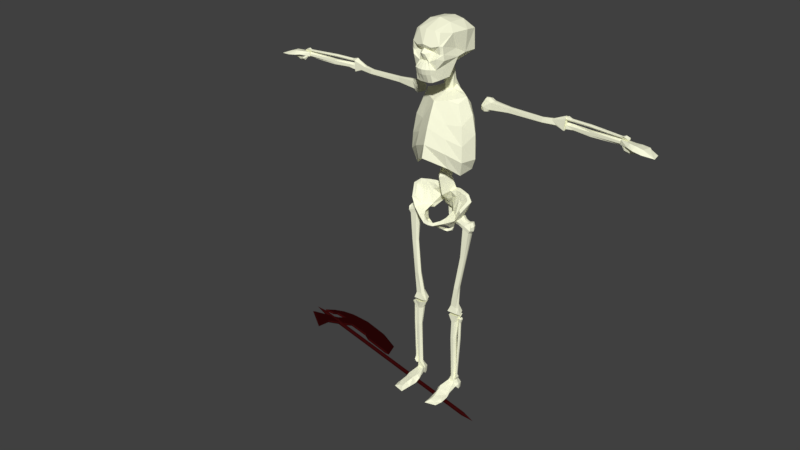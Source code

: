 # Source: skeleton.blend  (saved by Blender 2.79.0; exported with 4.5.12 LTS)
import bpy
from mathutils import Matrix  # noqa: F401  (used for matrix-valued properties, if any)

bpy.ops.wm.read_factory_settings(use_empty=True)
scene = bpy.context.scene
scene.name = 'Scene'

# ---- collections
col_collection_2 = bpy.data.collections.new('Collection 2'); scene.collection.children.link(col_collection_2)

# ---- materials (node trees are filled in below, after node groups)
mat_metal = bpy.data.materials.new('Metal')
mat_metal.alpha_threshold = 0.0
mat_metal.use_transparent_shadow = False
mat_metal.diffuse_color = (0.03968, 0.003207, 0.003207, 1.0)
mat_metal.roughness = 0.5
mat_metal.specular_intensity = 0.1903
mat_bone = bpy.data.materials.new('Bone')
mat_bone.alpha_threshold = 0.0
mat_bone.use_transparent_shadow = False
mat_bone.diffuse_color = (0.9937, 1.0, 0.753, 1.0)
mat_bone.roughness = 0.5
mat_bone.specular_intensity = 0.0

# ---- material node trees

# ---- world
world_world = bpy.data.worlds.new('World'); scene.world = world_world
world_world.color = (0.05088, 0.05088, 0.05088)
world_world.use_sun_shadow = False
world_world.sun_shadow_jitter_overblur = 0.0
world_world.cycles.sampling_method = 'MANUAL'

# ---- meshes
me_cylinder = bpy.data.meshes.new('Cylinder')
me_cylinder.from_pydata([(0.007071, 0.007071, -0.2567), (0.007071, 0.007071, 0.7116), (0.01, -6.636e-09, -0.2567), (0.01, -6.636e-09, 0.7116), (0.007071, -0.007071, -0.2567), (0.007071, -0.007071, 0.7116), (0.0, 0.01, -0.2567), (0.0, 0.01, 0.7116), (0.0, -0.01, -0.2567), (0.0, -0.01, 0.7116), (0.0, -6.699e-09, 0.7794), (0.0, -6.537e-09, -0.3244), (0.0, -0.0753, 0.4833), (0.005212, -0.0753, 0.4833), (0.005212, 0.1818, 0.5722), (0.005212, -0.07943, 0.7074), (0.005212, 0.08682, 0.7115), (0.005212, 0.07838, 0.6171), (0.005212, -0.09595, 0.6568), (0.005212, -0.04948, 0.4368), (0.005212, -0.04535, 0.3026), (0.005212, -0.0722, 0.5866), (0.005212, -0.1641, 0.379), (0.005212, -0.2147, 0.4957), (0.005212, -0.223, 0.6175), (0.005212, -0.03503, 0.6537), (0.005212, -0.1899, 0.6939), (0.005212, -0.08872, 0.7404), (0.005212, -0.03296, 0.7404), (0.005212, -0.05052, 0.7105), (0.005212, -0.03606, 0.5897), (0.005212, -0.1445, 0.728), (0.0, 0.1962, 0.5586), (0.0, -0.07943, 0.7074), (0.0, 0.08854, 0.722), (0.0, 0.07713, 0.6088), (0.0, -0.09595, 0.661), (0.0, -0.04948, 0.4368), (0.0, -0.04395, 0.2822), (0.0, -0.0722, 0.5802), (0.0, -0.1708, 0.3638), (0.0, -0.2249, 0.4885), (0.0, -0.2337, 0.6187), (0.0, -0.03503, 0.6663), (0.0, -0.1984, 0.7003), (0.0, -0.09029, 0.7499), (0.0, -0.02777, 0.7499), (0.0, -0.05052, 0.7105), (0.0, -0.03606, 0.5837), (0.0, -0.1499, 0.7367)], [], [(6, 7, 1, 0), (0, 1, 3, 2), (2, 3, 5, 4), (4, 5, 9, 8), (4, 8, 11), (2, 4, 11), (0, 2, 11), (6, 0, 11), (1, 7, 10), (9, 5, 10), (5, 3, 10), (3, 1, 10), (15, 29, 28, 27), (15, 27, 31), (18, 15, 31, 26), (22, 20, 19), (18, 26, 24, 21), (24, 23, 13, 21), (23, 22, 19, 13), (25, 18, 21, 30), (16, 17, 14), (25, 30, 17, 16), (33, 45, 46, 47), (33, 49, 45), (36, 44, 49, 33), (40, 37, 38), (36, 39, 42, 44), (42, 39, 12, 41), (41, 12, 37, 40), (43, 48, 39, 36), (34, 32, 35), (43, 34, 35, 48), (14, 17, 35, 32), (19, 20, 38, 37), (15, 18, 36, 33), (27, 28, 46, 45), (20, 22, 40, 38), (29, 15, 33, 47), (28, 29, 47, 46), (22, 23, 41, 40), (18, 25, 43, 36), (17, 30, 48, 35), (23, 24, 42, 41), (21, 13, 12, 39), (25, 16, 34, 43), (31, 27, 45, 49), (24, 26, 44, 42), (30, 21, 39, 48), (16, 14, 32, 34), (26, 31, 49, 44), (13, 19, 37, 12)])
me_cylinder.materials.append(mat_metal)
me_cylinder.use_remesh_preserve_volume = False
me_cylinder.use_remesh_preserve_attributes = False
me_cylinder.use_mirror_vertex_groups = False
me_cylinder.update()
me_cube_001 = bpy.data.meshes.new('Cube.001')
me_cube_001.from_pydata([(0.1168, 0.1225, 1.205), (0.1093, 0.1166, 1.315), (0.1319, 0.004008, 1.155), (0.129, 0.006606, 1.225), (0.08908, 0.03125, 1.398), (0.1145, 0.01967, 1.088), (0.0, -0.01927, 1.405), (0.0, -0.09442, 1.174), (0.07835, -0.01884, 1.122), (0.03367, 0.1782, 1.18), (0.0, 0.1998, 1.251), (0.04219, 0.1467, 1.241), (0.0, 0.1904, 1.37), (0.04241, 0.1358, 1.353), (0.07584, -0.03992, 1.194), (0.0, -0.08164, 1.231), (0.06885, -0.02958, 1.256), (0.0, -0.06137, 1.3), (0.06832, 0.09327, 1.426), (0.1017, 0.07016, 1.419), (0.1284, 0.08147, 1.103), (0.1031, 0.1284, 1.15), (0.1533, 0.06944, 1.157), (0.1496, 0.06966, 1.267), (0.0, 0.199, 1.188), (0.0, 0.1211, 1.17), (0.02085, 0.1325, 1.167), (0.0, 0.1289, 1.463), (0.02241, 0.07966, 1.435), (0.1186, 0.01587, 1.311), (0.0, 0.1605, 1.414), (0.0415, 0.1221, 1.405), (0.06103, -0.01433, 1.313), (0.0, -0.04204, 1.351), (0.09181, 0.1112, 1.381), (0.1305, 0.07412, 1.347), (0.04724, 0.01016, 1.408), (0.02082, 0.1081, 1.447), (0.0, 0.05841, 1.428), (0.0, 0.1124, 1.508), (0.02617, 0.07732, 1.49), (0.02316, 0.09366, 1.498), (0.0, 0.06022, 1.484), (0.0, 0.1105, 1.554), (0.01918, 0.069, 1.544), (0.01759, 0.09159, 1.546), (0.0, 0.04836, 1.545), (0.0, 0.1749, 1.692), (0.09121, 0.07396, 1.701), (0.08252, 0.135, 1.692), (0.0, 0.1107, 1.737), (0.0, -0.1049, 1.562), (0.03577, -0.09439, 1.563), (0.0, -0.09586, 1.664), (0.08772, 0.132, 1.605), (0.0, 0.01307, 1.749), (0.0767, 0.0185, 1.635), (0.0, 0.1644, 1.602), (0.0, -0.08115, 1.503), (0.0, -0.006204, 1.53), (0.0, -0.09917, 1.539), (0.01843, -0.1017, 1.562), (0.07413, -0.06278, 1.659), (0.0, 0.02432, 1.562), (0.0, -0.08537, 1.645), (0.06637, -0.03538, 1.576), (0.018, -0.09591, 1.539), (0.05682, -0.08053, 1.608), (0.0, -0.08204, 1.593), (0.02049, -0.08115, 1.503), (0.08727, 0.06973, 1.608), (0.06561, -0.06757, 1.624), (0.007283, -0.08203, 1.641), (0.03028, -0.06598, 1.63), (0.07904, -0.05765, 1.601), (0.0803, -0.006216, 1.703), (0.08677, 0.02182, 1.601), (0.06916, -0.008087, 1.521), (0.02273, -0.08472, 1.592), (0.03534, -0.08865, 1.54), (0.03488, -0.08664, 1.653), (0.01018, -0.08097, 1.595), (0.03912, -0.07971, 1.507), (0.0, -0.0729, 1.721), (0.04949, -0.07365, 1.559), (0.03829, -0.06847, 1.718), (0.0104, -0.09739, 1.625), (0.0, -0.1043, 1.63), (0.03805, 0.1658, 1.688), (0.03727, 0.1616, 1.603), (0.04827, 0.1039, 1.731), (0.05045, 0.01448, 1.737), (0.06539, -0.07387, 1.661), (0.07753, -0.06079, 1.626), (0.05235, -0.05363, 1.512), (0.05722, -0.0593, 1.711), (0.02997, 0.127, 1.108), (0.0, 0.1472, 1.095), (0.0, 0.08608, 1.129), (0.01693, 0.09579, 1.125), (0.02727, 0.07806, 1.044), (0.0, 0.09443, 1.04), (0.0, 0.02376, 1.049), (0.01949, 0.04663, 1.049), (0.1024, 0.05133, 0.9442), (0.0, 0.04737, 0.9544), (0.03127, 0.06613, 0.9763), (0.06458, 0.1085, 0.8992), (0.0, 0.1239, 0.9613), (0.0, 0.1032, 0.8983), (0.03159, 0.1053, 0.9045), (0.02739, 0.1445, 0.8304), (0.0, 0.1511, 0.8295), (0.0, 0.1267, 0.8328), (0.02353, 0.1306, 0.8333), (0.0, 0.1094, 0.7968), (0.03059, 0.1365, 0.864), (0.04176, 0.1095, 0.9468), (0.0, 0.1558, 0.9119), (0.0, 0.1147, 0.8758), (0.03781, 0.1606, 0.8733), (0.0, 0.1316, 0.8594), (0.0, 0.1713, 0.8786), (0.05259, 0.06275, 0.8757), (0.1364, 0.04665, 0.9686), (0.08238, 0.06217, 0.8673), (0.06295, 0.09028, 0.9913), (0.05792, 0.06937, 0.9853), (0.07898, 0.115, 0.9409), (0.08983, 0.09474, 0.8876), (0.0, 0.1114, 0.9978), (0.03953, 0.09555, 0.9856), (0.08168, 0.05495, 0.8724), (0.05554, 0.004777, 0.8776), (0.1086, -0.003198, 0.883), (0.09356, 0.01749, 0.8625), (0.0, -0.02715, 0.8375), (0.0, -0.03937, 0.8577), (0.05585, 0.05539, 0.8926), (0.08345, 0.05901, 0.9532), (0.0, -0.05026, 0.8475), (0.119, 0.01347, 0.929), (0.1106, 0.1004, 0.9461), (0.02026, -0.03644, 0.8583), (0.02311, -0.02107, 0.8405), (0.08918, 0.06366, 0.9875), (0.02418, -0.04746, 0.8487), (0.1315, 0.00565, 0.9223), (0.09129, 0.07881, 0.9924), (0.06228, 0.06763, 0.9589), (0.1553, 0.0494, 0.9684), (0.1006, 0.03115, 0.8924), (0.03543, 0.1188, 0.8831), (0.04457, 0.1447, 0.902), (0.1251, 0.07154, 0.9182), (0.1292, 0.06359, 0.9904), (0.1215, 0.05566, 0.9834), (0.0904, 0.02656, 0.8911), (0.0, -0.01232, 0.8325), (0.01698, -0.01447, 0.8387), (0.03501, 0.01588, 0.8088), (0.05245, 0.02307, 0.8057), (0.051, 0.03367, 0.8009), (0.03535, 0.02799, 0.804), (0.07116, 0.04628, 0.8281), (0.04809, 0.02783, 0.8152), (0.07532, 0.03794, 0.8298), (0.06962, -0.005956, 0.8507), (0.04388, -0.0176, 0.8678), (0.06633, -0.02602, 0.864), (0.06126, 0.000897, 0.8534), (0.06674, 0.03041, 0.8124), (0.06681, 0.04067, 0.8075), (0.02855, 0.08385, 0.9353), (0.0, 0.07942, 0.927), (0.04471, 0.03999, 0.8099), (0.08238, 0.03115, 0.8673), (0.06554, 0.0321, 0.8232), (0.05975, 0.04265, 0.8199), (0.11, 0.03402, 0.8731), (0.1006, 0.06217, 0.8924), (0.1071, 0.03115, 0.8493), (0.1254, 0.03115, 0.8744), (0.1071, 0.06217, 0.8493), (0.1254, 0.06217, 0.8744), (0.115, 0.02771, 0.8861), (0.09272, 0.02771, 0.8555), (0.119, 0.02766, 0.8598), (0.1302, 0.04666, 0.8751), (0.1079, 0.04666, 0.8444), (0.119, 0.06566, 0.8598), (0.0887, 0.02766, 0.8819), (0.115, 0.06561, 0.8861), (0.09272, 0.06561, 0.8555), (0.0887, 0.06566, 0.8819), (0.09988, 0.04666, 0.8972), (0.07751, 0.04666, 0.8665), (0.1196, 0.04666, 0.8925), (0.0881, 0.04666, 0.8492), (0.1039, 0.07344, 0.8708), (0.08233, 0.04666, 0.8865), (0.1039, 0.01988, 0.8708), (0.1664, 0.0283, 0.8398), (0.1392, 0.02815, 0.8521), (0.1278, 0.02917, 0.8403), (0.1466, 0.04807, 0.8686), (0.1423, 0.03238, 0.8676), (0.121, 0.04619, 0.834), (0.1269, 0.06351, 0.8388), (0.1383, 0.06611, 0.8505), (0.1416, 0.06337, 0.8662), (0.1579, 0.02933, 0.8266), (0.1737, 0.04822, 0.8563), (0.1695, 0.03253, 0.8552), (0.1594, 0.04633, 0.8208), (0.157, 0.06367, 0.8252), (0.1654, 0.06625, 0.8382), (0.1687, 0.06352, 0.8539), (0.1731, 0.04731, 0.8357), (0.1621, 0.05726, 0.8694), (0.1578, 0.04157, 0.8683), (0.1571, 0.07256, 0.867), (0.08392, 0.01726, 0.4473), (0.07611, 0.02902, 0.4554), (0.08393, 0.03999, 0.4602), (0.1105, 0.01739, 0.4431), (0.1172, 0.0305, 0.4364), (0.1105, 0.04012, 0.456), (0.1457, 0.03531, 0.6965), (0.1219, 0.02794, 0.5423), (0.1192, 0.03721, 0.5478), (0.1434, 0.04625, 0.6987), (0.1229, 0.02448, 0.702), (0.1005, 0.01488, 0.5442), (0.1206, 0.01694, 0.542), (0.1437, 0.02458, 0.6997), (0.09908, 0.03516, 0.55), (0.1227, 0.04615, 0.7009), (0.116, 0.03521, 0.6987), (0.09303, 0.02589, 0.543), (0.07033, 0.01146, 0.4156), (0.06686, 0.03337, 0.4048), (0.07034, 0.05572, 0.4155), (0.1192, 0.01167, 0.4156), (0.1247, 0.03358, 0.4026), (0.1192, 0.05593, 0.4155), (0.08333, 0.004857, 0.4054), (0.07025, 0.0366, 0.3956), (0.07681, 0.0587, 0.3989), (0.1155, 0.01117, 0.4045), (0.1247, 0.03681, 0.3956), (0.1192, 0.05891, 0.399), (0.09261, 0.01267, 0.3675), (0.08337, 0.03344, 0.3635), (0.08375, 0.04489, 0.3664), (0.1071, 0.01271, 0.3665), (0.117, 0.03359, 0.3723), (0.1128, 0.04504, 0.3735), (0.07473, 0.02474, 0.04027), (0.07586, 0.04274, 0.02988), (0.08208, 0.06567, 0.0306), (0.1041, 0.02488, 0.03685), (0.1207, 0.04291, 0.02434), (0.1163, 0.06584, 0.02505), (0.1126, 0.0233, 0.2802), (0.1104, 0.03303, 0.07034), (0.1084, 0.04256, 0.06846), (0.1098, 0.03478, 0.2802), (0.08326, 0.02319, 0.2802), (0.08139, 0.03241, 0.07152), (0.0918, 0.02324, 0.0732), (0.09075, 0.01195, 0.2802), (0.1022, 0.02361, 0.07251), (0.1054, 0.01202, 0.2802), (0.08884, 0.0417, 0.07013), (0.088, 0.03468, 0.2802), (0.07586, 0.04274, 0.0004613), (0.08208, 0.0611, 0.0004613), (0.07108, 0.02474, 0.01956), (0.1163, 0.06127, 0.0004613), (0.1207, 0.04291, 0.0004613), (0.1163, 0.02491, 0.01956), (0.08262, -0.1181, 0.01138), (0.1061, -0.1168, 0.006375), (0.0676, -0.1415, 0.0004613), (0.1196, -0.1277, 0.0004613), (0.05947, -0.04878, 0.0004613), (0.07485, -0.05037, 0.02631), (0.1163, -0.04858, 0.01346), (0.1227, -0.04854, 0.0004613), (0.06821, -0.02776, 0.0326), (0.1163, -0.02577, 0.02152), (0.1207, -0.02575, 0.01436), (0.05533, -0.02596, 0.01705), (0.06318, -0.09064, 0.0004613), (0.08208, -0.08604, 0.01655), (0.1163, -0.08587, 0.0106), (0.1264, -0.09037, 0.0004613), (0.1363, 0.02374, 0.387), (0.1275, 0.02157, 0.3906), (0.1205, 0.02756, 0.3859), (0.136, 0.03894, 0.3855), (0.1288, 0.04196, 0.392), (0.1217, 0.03844, 0.3867), (0.1317, 0.02934, 0.3651), (0.1258, 0.02716, 0.3657), (0.1205, 0.02882, 0.3678), (0.1316, 0.03405, 0.3646), (0.128, 0.03736, 0.3676), (0.1211, 0.03197, 0.3681), (0.1193, 0.02555, 0.08619), (0.115, 0.02623, 0.0813), (0.1099, 0.0282, 0.08168), (0.1199, 0.03231, 0.08456), (0.116, 0.03655, 0.07866), (0.1106, 0.03607, 0.07904), (0.1253, 0.03789, 0.2779), (0.1164, 0.03637, 0.09094), (0.1117, 0.03593, 0.09087), (0.1201, 0.03716, 0.2779), (0.124, 0.02484, 0.2779), (0.1156, 0.02625, 0.09297), (0.1195, 0.02678, 0.09663), (0.1294, 0.02767, 0.2778), (0.12, 0.03251, 0.09538), (0.13, 0.0342, 0.2778), (0.1111, 0.02848, 0.09299), (0.1191, 0.02747, 0.2779), (0.1145, 0.02321, 0.05774), (0.1077, 0.02629, 0.0578), (0.1215, 0.02069, 0.07271), (0.109, 0.03935, 0.05779), (0.1161, 0.04033, 0.05772), (0.1232, 0.03795, 0.07269), (0.1879, 0.09545, 1.37), (0.1588, 0.09333, 1.374), (0.1856, 0.1274, 1.37), (0.1564, 0.1253, 1.373), (0.1747, 0.09087, 1.369), (0.1555, 0.1092, 1.372), (0.1914, 0.1118, 1.369), (0.1718, 0.13, 1.369), (0.1732, 0.1105, 1.369), (0.1908, 0.09271, 1.419), (0.1703, 0.08357, 1.392), (0.1937, 0.09383, 1.38), (0.161, 0.08892, 1.394), (0.1995, 0.1119, 1.373), (0.1928, 0.1293, 1.379), (0.1663, 0.1378, 1.392), (0.205, 0.09482, 1.412), (0.1717, 0.112, 1.425), (0.1744, 0.0959, 1.421), (0.2096, 0.1128, 1.414), (0.204, 0.1303, 1.411), (0.1879, 0.1318, 1.419), (0.1735, 0.128, 1.42), (0.1859, 0.1124, 1.426), (0.1577, 0.1104, 1.395), (0.1587, 0.1317, 1.393), (0.5065, 0.1078, 1.389), (0.5102, 0.1168, 1.383), (0.5058, 0.1241, 1.388), (0.4873, 0.1076, 1.407), (0.4871, 0.1151, 1.41), (0.489, 0.1244, 1.409), (0.2899, 0.1115, 1.408), (0.4448, 0.1107, 1.407), (0.4396, 0.1185, 1.404), (0.287, 0.1218, 1.406), (0.2841, 0.1007, 1.387), (0.4457, 0.09916, 1.388), (0.4459, 0.101, 1.406), (0.2875, 0.101, 1.407), (0.4393, 0.1167, 1.386), (0.2836, 0.1214, 1.387), (0.2873, 0.1112, 1.382), (0.4465, 0.109, 1.381), (0.5428, 0.1063, 1.375), (0.5443, 0.1238, 1.374), (0.5407, 0.135, 1.375), (0.5468, 0.1068, 1.424), (0.5425, 0.1239, 1.433), (0.5447, 0.1355, 1.424), (0.5482, 0.1099, 1.383), (0.5483, 0.1268, 1.376), (0.557, 0.1378, 1.38), (0.5487, 0.1132, 1.399), (0.5496, 0.1268, 1.406), (0.5561, 0.138, 1.401), (0.5835, 0.1111, 1.387), (0.5885, 0.1208, 1.38), (0.5868, 0.1317, 1.38), (0.5839, 0.1111, 1.399), (0.5792, 0.1219, 1.407), (0.5793, 0.1326, 1.403), (0.803, 0.0888, 1.413), (0.8053, 0.1122, 1.41), (0.6636, 0.1041, 1.407), (0.8047, 0.09962, 1.411), (0.8073, 0.1082, 1.41), (0.665, 0.1178, 1.405), (0.6645, 0.1039, 1.383), (0.8045, 0.09905, 1.388), (0.8018, 0.09076, 1.396), (0.6642, 0.1034, 1.389), (0.8021, 0.09107, 1.405), (0.6637, 0.1035, 1.401), (0.8064, 0.1075, 1.394), (0.6657, 0.1176, 1.387), (0.8036, 0.08582, 1.394), (0.8058, 0.1109, 1.394), (0.9367, 0.08227, 1.392), (0.9375, 0.1011, 1.387), (0.9576, 0.06817, 1.383), (0.9488, 0.1108, 1.382), (0.8701, 0.05493, 1.396), (0.8714, 0.07027, 1.413), (0.8756, 0.1258, 1.401), (0.8768, 0.1278, 1.397), (0.8481, 0.07319, 1.415), (0.8533, 0.1174, 1.404), (0.8539, 0.1209, 1.398), (0.8461, 0.06302, 1.4), (0.9085, 0.05421, 1.39), (0.9053, 0.07282, 1.405), (0.9099, 0.1202, 1.4), (0.915, 0.1247, 1.39), (0.5446, 0.1183, 1.43), (0.541, 0.1164, 1.421), (0.5467, 0.1221, 1.414), (0.5476, 0.1338, 1.43), (0.5416, 0.1375, 1.422), (0.547, 0.1334, 1.415), (0.5678, 0.1219, 1.426), (0.5672, 0.1197, 1.42), (0.5655, 0.1216, 1.415), (0.5688, 0.1267, 1.426), (0.5662, 0.1304, 1.422), (0.5655, 0.1249, 1.415), (0.8011, 0.09549, 1.423), (0.8063, 0.09568, 1.419), (0.8064, 0.09772, 1.414), (0.8034, 0.1023, 1.424), (0.81, 0.106, 1.42), (0.8098, 0.1056, 1.415), (0.6586, 0.122, 1.424), (0.7974, 0.1071, 1.42), (0.7976, 0.1066, 1.416), (0.6587, 0.1213, 1.418), (0.6574, 0.1086, 1.422), (0.7943, 0.09686, 1.419), (0.7904, 0.09779, 1.423), (0.6575, 0.1115, 1.428), (0.7923, 0.1036, 1.424), (0.6581, 0.1182, 1.428), (0.7947, 0.09913, 1.415), (0.6578, 0.1113, 1.417), (0.8303, 0.09024, 1.42), (0.8308, 0.09339, 1.413), (0.8143, 0.08916, 1.426), (0.8321, 0.1068, 1.414), (0.8319, 0.1079, 1.422), (0.816, 0.1069, 1.428), (0.8102, 0.08654, 1.393), (0.8111, 0.08385, 1.394), (0.8147, 0.08644, 1.399), (0.8148, 0.08364, 1.399), (0.8712, 0.08388, 1.376), (0.8723, 0.07855, 1.38), (0.8874, 0.08814, 1.381), (0.8804, 0.07603, 1.383), (0.8288, 0.08384, 1.388), (0.8258, 0.08151, 1.374), (0.8285, 0.07059, 1.383), (0.8305, 0.06944, 1.39), (0.8537, 0.08538, 1.384), (0.8482, 0.08148, 1.37), (0.8505, 0.07263, 1.377), (0.8549, 0.07133, 1.384)], [], [(9, 11, 0, 21), (22, 23, 3, 2), (20, 22, 2, 5), (35, 19, 4, 29), (31, 37, 18, 34), (26, 20, 5, 8), (11, 13, 1, 0), (2, 3, 16, 14), (14, 16, 17, 15), (5, 2, 14, 8), (8, 14, 15, 7), (10, 12, 13, 11), (25, 26, 8, 7), (40, 41, 45, 44), (19, 28, 36, 4), (29, 4, 36, 32), (27, 37, 31, 30), (24, 10, 11, 9), (18, 37, 28, 19), (24, 9, 96, 97), (9, 21, 20, 26), (34, 18, 19, 35), (21, 0, 22, 20), (0, 1, 23, 22), (1, 34, 35, 23), (16, 32, 33, 17), (3, 29, 32, 16), (12, 30, 31, 13), (13, 31, 34, 1), (23, 35, 29, 3), (38, 28, 40, 42), (37, 27, 39, 41), (28, 37, 41, 40), (36, 28, 38, 6), (32, 36, 6, 33), (89, 57, 47, 88), (42, 40, 44, 46), (41, 39, 43, 45), (90, 88, 47, 50), (70, 54, 49, 48), (81, 61, 52, 78), (85, 83, 53, 80), (64, 72, 80, 53), (90, 50, 55, 91), (70, 48, 75, 56), (80, 72, 73), (56, 75, 62, 93), (65, 84, 94, 77), (77, 94, 82, 59), (66, 60, 58, 69), (61, 51, 60, 66), (54, 45, 89), (52, 61, 66, 79), (92, 80, 73), (67, 74, 93, 71), (73, 72, 86, 78), (44, 70, 76), (79, 66, 69, 82), (76, 56, 93, 74), (45, 43, 57, 89), (44, 45, 54, 70), (87, 86, 72, 64), (59, 82, 69, 58), (71, 73, 78, 67), (68, 51, 61, 81), (84, 52, 79), (63, 76, 77, 59), (84, 67, 78, 52), (74, 67, 84), (74, 84, 65), (81, 86, 87, 68), (78, 86, 81), (85, 80, 92, 95), (54, 89, 88, 49), (48, 90, 91, 75), (49, 88, 90), (85, 91, 55, 83), (71, 93, 62, 92), (92, 62, 75, 95), (46, 44, 76, 63), (95, 75, 91, 85), (48, 49, 90), (71, 92, 73), (76, 74, 65), (76, 65, 77), (70, 56, 76), (94, 84, 79, 82), (97, 96, 100, 101), (26, 25, 98, 99), (9, 26, 99, 96), (101, 100, 131, 130), (96, 99, 103, 100), (99, 98, 102, 103), (130, 131, 117, 108), (100, 103, 106, 131), (103, 102, 105, 106), (122, 120, 111, 112), (173, 174, 109, 110), (111, 114, 115), (120, 116, 114, 111), (116, 121, 113, 114), (114, 113, 115), (112, 111, 115), (110, 109, 119, 152), (108, 117, 153, 118), (152, 119, 121, 116), (153, 152, 116, 120), (118, 153, 120, 122), (142, 128, 126, 148), (129, 107, 128, 142), (138, 173, 110, 123), (107, 117, 128), (169, 146, 144, 167), (155, 148, 145, 156), (159, 158, 137, 143), (129, 142, 154), (169, 134, 133, 168), (146, 140, 136, 144), (123, 107, 129, 132), (140, 146, 143, 137), (149, 139, 145, 127), (161, 160, 163, 162), (110, 117, 107, 123), (148, 126, 127, 145), (117, 131, 126, 128), (124, 104, 157), (142, 148, 155, 150), (141, 147, 150, 124), (139, 149, 138), (147, 141, 157, 134), (171, 161, 162, 172), (106, 105, 174, 173), (104, 156, 145, 139), (131, 106, 127, 126), (138, 149, 173), (110, 152, 153, 117), (183, 190, 209, 208), (201, 185, 151, 191), (154, 142, 150), (179, 154, 150, 147), (104, 124, 156), (139, 138, 157, 104), (135, 179, 147, 134), (150, 155, 156, 124), (165, 160, 161), (168, 170, 159, 143), (178, 164, 172), (177, 165, 161, 171), (163, 175, 162), (163, 160, 136, 158), (158, 159, 175, 163), (175, 165, 177, 178), (170, 132, 164, 178), (144, 136, 160, 165), (159, 144, 165, 175), (135, 167, 177, 166), (166, 177, 171), (175, 178, 172, 162), (133, 132, 170, 168), (166, 171, 172, 164), (146, 169, 168, 143), (134, 169, 167, 135), (178, 177, 167, 170), (170, 167, 144, 159), (132, 179, 135), (164, 132, 135, 166), (132, 133, 138, 123), (133, 134, 157, 138), (106, 173, 149, 127), (200, 195, 180, 194), (141, 124, 157), (129, 154, 179, 132), (199, 192, 184, 190), (198, 189, 181, 186), (197, 195, 151, 185), (188, 197, 185, 182), (184, 192, 197, 188), (192, 180, 195, 197), (196, 198, 186, 176), (125, 193, 198, 196), (193, 183, 189, 198), (193, 199, 190, 183), (125, 194, 199, 193), (194, 180, 192, 199), (196, 200, 194, 125), (176, 191, 200, 196), (191, 151, 195, 200), (186, 201, 191, 176), (181, 187, 201, 186), (187, 182, 185, 201), (182, 187, 203, 206), (181, 189, 207, 204), (189, 183, 208, 207), (219, 220, 213, 212), (208, 209, 216, 215), (221, 219, 212, 217), (209, 221, 217, 216), (187, 181, 204, 203), (190, 184, 210, 209), (188, 182, 206, 205), (184, 188, 205, 210), (218, 212, 213, 202), (214, 218, 202, 211), (215, 216, 218, 214), (216, 217, 212, 218), (234, 233, 222, 225), (220, 203, 202, 213), (230, 229, 226, 227), (203, 204, 211, 202), (206, 220, 219, 205), (203, 220, 206), (205, 219, 221, 210), (209, 210, 221), (222, 223, 241, 240), (227, 226, 244, 245), (236, 230, 227, 224), (233, 239, 223, 222), (239, 236, 224, 223), (229, 234, 225, 226), (214, 211, 235, 228), (228, 235, 234, 229), (207, 208, 237, 238), (238, 237, 236, 239), (204, 207, 238, 232), (232, 238, 239, 233), (208, 215, 231, 237), (237, 231, 230, 236), (215, 214, 228, 231), (231, 228, 229, 230), (211, 204, 232, 235), (235, 232, 233, 234), (240, 241, 244, 243), (241, 242, 245, 244), (225, 222, 240, 243), (226, 225, 243, 244), (224, 227, 245, 242), (223, 224, 242, 241), (246, 249, 250, 247), (247, 250, 251, 248), (270, 269, 259, 258), (266, 265, 262, 263), (249, 246, 252, 255), (250, 249, 255, 256), (248, 251, 257, 254), (247, 248, 254, 253), (251, 250, 256, 257), (246, 247, 253, 252), (295, 294, 284, 282), (258, 259, 276, 278), (272, 270, 258, 261), (265, 272, 261, 262), (274, 266, 263, 260), (269, 274, 260, 259), (253, 254, 275, 268), (268, 275, 274, 269), (254, 257, 267, 275), (275, 267, 266, 274), (256, 255, 273, 264), (264, 273, 272, 265), (255, 252, 271, 273), (273, 271, 270, 272), (257, 256, 264, 267), (267, 264, 265, 266), (252, 253, 268, 271), (271, 268, 269, 270), (278, 276, 280, 281), (276, 277, 279, 280), (262, 261, 281, 280), (260, 263, 279, 277), (259, 260, 277, 276), (263, 262, 280, 279), (283, 282, 284, 285), (296, 295, 282, 283), (297, 296, 283, 285), (294, 297, 285, 284), (293, 292, 289, 286), (292, 291, 288, 289), (291, 290, 287, 288), (290, 293, 286, 287), (258, 278, 293, 290), (261, 258, 290, 291), (281, 261, 291, 292), (278, 281, 292, 293), (286, 289, 297, 294), (289, 288, 296, 297), (288, 287, 295, 296), (287, 286, 294, 295), (298, 301, 302, 299), (299, 302, 303, 300), (322, 321, 311, 310), (318, 317, 314, 315), (301, 298, 304, 307), (302, 301, 307, 308), (300, 303, 309, 306), (299, 300, 306, 305), (303, 302, 308, 309), (298, 299, 305, 304), (310, 311, 328, 330), (324, 322, 310, 313), (317, 324, 313, 314), (326, 318, 315, 312), (321, 326, 312, 311), (305, 306, 327, 320), (320, 327, 326, 321), (306, 309, 319, 327), (327, 319, 318, 326), (308, 307, 325, 316), (316, 325, 324, 317), (307, 304, 323, 325), (325, 323, 322, 324), (309, 308, 316, 319), (319, 316, 317, 318), (304, 305, 320, 323), (323, 320, 321, 322), (330, 328, 332, 333), (328, 329, 331, 332), (314, 313, 333, 332), (312, 315, 331, 329), (311, 312, 329, 328), (315, 314, 332, 331), (310, 330, 333, 313), (336, 341, 349, 348), (334, 338, 342, 340), (338, 335, 339, 342), (342, 339, 337, 341), (340, 342, 341, 336), (335, 338, 344, 346), (334, 340, 347, 345), (340, 336, 348, 347), (358, 346, 352, 351), (348, 349, 355, 354), (359, 358, 351, 356), (349, 359, 356, 355), (338, 334, 345, 344), (341, 337, 359, 349), (339, 335, 346, 358), (337, 339, 358, 359), (357, 351, 352, 343), (353, 357, 343, 350), (354, 355, 357, 353), (355, 356, 351, 357), (372, 371, 360, 363), (346, 344, 343, 352), (368, 367, 364, 365), (344, 345, 350, 343), (360, 361, 379, 378), (365, 364, 382, 383), (374, 368, 365, 362), (371, 377, 361, 360), (377, 374, 362, 361), (367, 372, 363, 364), (353, 350, 373, 366), (366, 373, 372, 367), (347, 348, 375, 376), (376, 375, 374, 377), (345, 347, 376, 370), (370, 376, 377, 371), (348, 354, 369, 375), (375, 369, 368, 374), (354, 353, 366, 369), (369, 366, 367, 368), (350, 345, 370, 373), (373, 370, 371, 372), (378, 379, 382, 381), (379, 380, 383, 382), (363, 360, 378, 381), (364, 363, 381, 382), (362, 365, 383, 380), (361, 362, 380, 379), (384, 387, 388, 385), (385, 388, 389, 386), (387, 384, 390, 393), (388, 387, 393, 394), (386, 389, 395, 392), (385, 386, 392, 391), (389, 388, 394, 395), (384, 385, 391, 390), (425, 424, 414, 412), (391, 392, 409, 402), (402, 409, 408, 403), (392, 395, 401, 409), (409, 401, 400, 408), (394, 393, 407, 398), (398, 407, 406, 399), (393, 390, 405, 407), (407, 405, 404, 406), (395, 394, 398, 401), (401, 398, 399, 400), (390, 391, 402, 405), (405, 402, 403, 404), (413, 412, 414, 415), (426, 425, 412, 413), (427, 426, 413, 415), (424, 427, 415, 414), (423, 422, 419, 416), (422, 421, 418, 419), (421, 420, 417, 418), (420, 423, 416, 417), (396, 410, 423, 420), (397, 396, 420, 421), (411, 397, 421, 422), (410, 411, 422, 423), (416, 419, 427, 424), (419, 418, 426, 427), (418, 417, 425, 426), (417, 416, 424, 425), (428, 431, 432, 429), (429, 432, 433, 430), (452, 451, 441, 440), (448, 447, 444, 445), (431, 428, 434, 437), (432, 431, 437, 438), (430, 433, 439, 436), (429, 430, 436, 435), (433, 432, 438, 439), (428, 429, 435, 434), (440, 441, 458, 460), (454, 452, 440, 443), (447, 454, 443, 444), (456, 448, 445, 442), (451, 456, 442, 441), (435, 436, 457, 450), (450, 457, 456, 451), (436, 439, 449, 457), (457, 449, 448, 456), (438, 437, 455, 446), (446, 455, 454, 447), (437, 434, 453, 455), (455, 453, 452, 454), (439, 438, 446, 449), (449, 446, 447, 448), (434, 435, 450, 453), (453, 450, 451, 452), (460, 458, 462, 463), (458, 459, 461, 462), (444, 443, 463, 462), (442, 445, 461, 459), (441, 442, 459, 458), (445, 444, 462, 461), (440, 460, 463, 443), (403, 399, 406, 404), (408, 400, 399, 403), (396, 397, 411, 410), (477, 476, 470, 468), (469, 468, 470, 471), (478, 477, 468, 469), (479, 478, 469, 471), (476, 479, 471, 470), (464, 466, 472, 473), (465, 464, 473, 474), (467, 465, 474, 475), (466, 467, 475, 472), (472, 475, 479, 476), (475, 474, 478, 479), (474, 473, 477, 478), (473, 472, 476, 477), (464, 465, 467, 466)])
_ca = me_cube_001.color_attributes.new('Col', 'BYTE_COLOR', 'CORNER')
_ca.data.foreach_set('color', [1.0, 1.0, 1.0, 1.0, 1.0, 1.0, 1.0, 1.0, 1.0, 1.0, 1.0, 1.0, 1.0, 1.0, 1.0, 1.0, 1.0, 1.0, 1.0, 1.0, 1.0, 1.0, 1.0, 1.0, 1.0, 1.0, 1.0, 1.0, 1.0, 1.0, 1.0, 1.0, 1.0, 1.0, 1.0, 1.0, 1.0, 1.0, 1.0, 1.0, 1.0, 1.0, 1.0, 1.0, 1.0, 1.0, 1.0, 1.0, 1.0, 1.0, 1.0, 1.0, 1.0, 1.0, 1.0, 1.0, 1.0, 1.0, 1.0, 1.0, 1.0, 1.0, 1.0, 1.0, 1.0, 1.0, 1.0, 1.0, 1.0, 1.0, 1.0, 1.0, 1.0, 1.0, 1.0, 1.0, 1.0, 1.0, 1.0, 1.0, 1.0, 1.0, 1.0, 1.0, 1.0, 1.0, 1.0, 1.0, 1.0, 1.0, 1.0, 1.0, 1.0, 1.0, 1.0, 1.0, 1.0, 1.0, 1.0, 1.0, 1.0, 1.0, 1.0, 1.0, 1.0, 1.0, 1.0, 1.0, 1.0, 1.0, 1.0, 1.0, 1.0, 1.0, 1.0, 1.0, 1.0, 1.0, 1.0, 1.0, 1.0, 1.0, 1.0, 1.0, 1.0, 1.0, 1.0, 1.0, 1.0, 1.0, 1.0, 1.0, 1.0, 1.0, 1.0, 1.0, 1.0, 1.0, 1.0, 1.0, 1.0, 1.0, 1.0, 1.0, 1.0, 1.0, 1.0, 1.0, 1.0, 1.0, 1.0, 1.0, 1.0, 1.0, 1.0, 1.0, 1.0, 1.0, 1.0, 1.0, 1.0, 1.0, 1.0, 1.0, 1.0, 1.0, 1.0, 1.0, 1.0, 1.0, 1.0, 1.0, 1.0, 1.0, 1.0, 1.0, 1.0, 1.0, 1.0, 1.0, 1.0, 1.0, 1.0, 1.0, 1.0, 1.0, 1.0, 1.0, 1.0, 1.0, 1.0, 1.0, 1.0, 1.0, 1.0, 1.0, 1.0, 1.0, 1.0, 1.0, 1.0, 1.0, 1.0, 1.0, 1.0, 1.0, 1.0, 1.0, 1.0, 1.0, 1.0, 1.0, 1.0, 1.0, 1.0, 1.0, 1.0, 1.0, 1.0, 1.0, 1.0, 1.0, 1.0, 1.0, 1.0, 1.0, 1.0, 1.0, 1.0, 1.0, 1.0, 1.0, 1.0, 1.0, 1.0, 1.0, 1.0, 1.0, 1.0, 1.0, 1.0, 1.0, 1.0, 1.0, 1.0, 1.0, 1.0, 1.0, 1.0, 1.0, 1.0, 1.0, 1.0, 1.0, 1.0, 1.0, 1.0, 1.0, 1.0, 1.0, 1.0, 1.0, 1.0, 1.0, 1.0, 1.0, 1.0, 1.0, 1.0, 1.0, 1.0, 1.0, 1.0, 1.0, 1.0, 1.0, 1.0, 1.0, 1.0, 1.0, 1.0, 1.0, 1.0, 1.0, 1.0, 1.0, 1.0, 1.0, 1.0, 1.0, 1.0, 1.0, 1.0, 1.0, 1.0, 1.0, 1.0, 1.0, 1.0, 1.0, 1.0, 1.0, 1.0, 1.0, 1.0, 1.0, 1.0, 1.0, 1.0, 1.0, 1.0, 1.0, 1.0, 1.0, 1.0, 1.0, 1.0, 1.0, 1.0, 1.0, 1.0, 1.0, 1.0, 1.0, 1.0, 1.0, 1.0, 1.0, 1.0, 1.0, 1.0, 1.0, 1.0, 1.0, 1.0, 1.0, 1.0, 1.0, 1.0, 1.0, 1.0, 1.0, 1.0, 1.0, 1.0, 1.0, 1.0, 1.0, 1.0, 1.0, 1.0, 1.0, 1.0, 1.0, 1.0, 1.0, 1.0, 1.0, 1.0, 1.0, 1.0, 1.0, 1.0, 1.0, 1.0, 1.0, 1.0, 1.0, 1.0, 1.0, 1.0, 1.0, 1.0, 1.0, 1.0, 1.0, 1.0, 1.0, 1.0, 1.0, 1.0, 1.0, 1.0, 1.0, 1.0, 1.0, 1.0, 1.0, 1.0, 1.0, 1.0, 1.0, 1.0, 1.0, 1.0, 1.0, 1.0, 1.0, 1.0, 1.0, 1.0, 1.0, 1.0, 1.0, 1.0, 1.0, 1.0, 1.0, 1.0, 1.0, 1.0, 1.0, 1.0, 1.0, 1.0, 1.0, 1.0, 1.0, 1.0, 1.0, 1.0, 1.0, 1.0, 1.0, 1.0, 1.0, 1.0, 1.0, 1.0, 1.0, 1.0, 1.0, 1.0, 1.0, 1.0, 1.0, 1.0, 1.0, 1.0, 1.0, 1.0, 1.0, 1.0, 1.0, 1.0, 1.0, 1.0, 1.0, 1.0, 1.0, 1.0, 1.0, 1.0, 1.0, 1.0, 1.0, 1.0, 1.0, 1.0, 1.0, 1.0, 1.0, 1.0, 1.0, 1.0, 1.0, 1.0, 1.0, 1.0, 1.0, 1.0, 1.0, 1.0, 1.0, 1.0, 1.0, 1.0, 1.0, 1.0, 1.0, 1.0, 1.0, 1.0, 1.0, 1.0, 1.0, 1.0, 1.0, 1.0, 1.0, 1.0, 1.0, 1.0, 1.0, 1.0, 1.0, 1.0, 1.0, 1.0, 1.0, 1.0, 1.0, 1.0, 1.0, 1.0, 1.0, 1.0, 1.0, 1.0, 1.0, 1.0, 1.0, 1.0, 1.0, 1.0, 1.0, 1.0, 1.0, 1.0, 1.0, 1.0, 1.0, 1.0, 1.0, 1.0, 1.0, 1.0, 1.0, 1.0, 1.0, 1.0, 1.0, 1.0, 1.0, 1.0, 1.0, 1.0, 1.0, 1.0, 1.0, 1.0, 1.0, 1.0, 1.0, 1.0, 1.0, 1.0, 1.0, 1.0, 1.0, 1.0, 1.0, 1.0, 1.0, 1.0, 1.0, 1.0, 1.0, 1.0, 1.0, 1.0, 1.0, 1.0, 1.0, 1.0, 1.0, 1.0, 1.0, 1.0, 1.0, 1.0, 1.0, 1.0, 1.0, 1.0, 1.0, 1.0, 1.0, 1.0, 1.0, 1.0, 1.0, 1.0, 1.0, 1.0, 1.0, 1.0, 1.0, 1.0, 1.0, 1.0, 1.0, 1.0, 1.0, 1.0, 1.0, 1.0, 1.0, 1.0, 1.0, 1.0, 1.0, 1.0, 1.0, 1.0, 1.0, 1.0, 1.0, 1.0, 1.0, 1.0, 1.0, 1.0, 1.0, 1.0, 1.0, 1.0, 1.0, 1.0, 1.0, 1.0, 1.0, 1.0, 1.0, 1.0, 1.0, 1.0, 1.0, 1.0, 1.0, 1.0, 1.0, 1.0, 1.0, 1.0, 1.0, 1.0, 1.0, 1.0, 1.0, 1.0, 1.0, 1.0, 1.0, 1.0, 1.0, 1.0, 1.0, 1.0, 1.0, 1.0, 1.0, 1.0, 1.0, 1.0, 1.0, 1.0, 1.0, 1.0, 1.0, 1.0, 1.0, 1.0, 1.0, 1.0, 1.0, 1.0, 1.0, 1.0, 1.0, 1.0, 1.0, 1.0, 1.0, 1.0, 1.0, 1.0, 1.0, 1.0, 1.0, 1.0, 1.0, 1.0, 1.0, 1.0, 1.0, 1.0, 1.0, 1.0, 1.0, 1.0, 1.0, 1.0, 1.0, 1.0, 1.0, 1.0, 1.0, 1.0, 1.0, 1.0, 1.0, 1.0, 1.0, 1.0, 1.0, 1.0, 1.0, 1.0, 1.0, 1.0, 1.0, 1.0, 1.0, 1.0, 1.0, 1.0, 1.0, 1.0, 1.0, 1.0, 1.0, 1.0, 1.0, 1.0, 1.0, 1.0, 1.0, 1.0, 1.0, 1.0, 1.0, 1.0, 1.0, 1.0, 1.0, 1.0, 1.0, 1.0, 1.0, 1.0, 1.0, 1.0, 1.0, 1.0, 1.0, 1.0, 1.0, 1.0, 1.0, 1.0, 1.0, 1.0, 1.0, 1.0, 1.0, 1.0, 1.0, 1.0, 1.0, 1.0, 1.0, 1.0, 1.0, 1.0, 1.0, 1.0, 1.0, 1.0, 1.0, 1.0, 1.0, 1.0, 1.0, 1.0, 1.0, 1.0, 1.0, 1.0, 1.0, 1.0, 1.0, 1.0, 1.0, 1.0, 1.0, 1.0, 1.0, 1.0, 1.0, 1.0, 1.0, 1.0, 1.0, 1.0, 1.0, 1.0, 1.0, 1.0, 1.0, 1.0, 1.0, 1.0, 1.0, 1.0, 1.0, 1.0, 1.0, 1.0, 1.0, 1.0, 1.0, 1.0, 1.0, 1.0, 1.0, 1.0, 1.0, 1.0, 1.0, 1.0, 1.0, 1.0, 1.0, 1.0, 1.0, 1.0, 1.0, 1.0, 1.0, 1.0, 1.0, 1.0, 1.0, 1.0, 1.0, 1.0, 1.0, 1.0, 1.0, 1.0, 1.0, 1.0, 1.0, 1.0, 1.0, 1.0, 1.0, 1.0, 1.0, 1.0, 1.0, 1.0, 1.0, 1.0, 1.0, 1.0, 1.0, 1.0, 1.0, 1.0, 1.0, 1.0, 1.0, 1.0, 1.0, 1.0, 1.0, 1.0, 1.0, 1.0, 1.0, 1.0, 1.0, 1.0, 1.0, 1.0, 1.0, 1.0, 1.0, 1.0, 1.0, 1.0, 1.0, 1.0, 1.0, 1.0, 1.0, 1.0, 1.0, 1.0, 1.0, 1.0, 1.0, 1.0, 1.0, 1.0, 1.0, 1.0, 1.0, 1.0, 1.0, 1.0, 1.0, 1.0, 1.0, 1.0, 1.0, 1.0, 1.0, 1.0, 1.0, 1.0, 1.0, 1.0, 1.0, 1.0, 1.0, 1.0, 1.0, 1.0, 1.0, 1.0, 1.0, 1.0, 1.0, 1.0, 1.0, 1.0, 1.0, 1.0, 1.0, 1.0, 1.0, 1.0, 1.0, 1.0, 1.0, 1.0, 1.0, 1.0, 1.0, 1.0, 1.0, 1.0, 1.0, 1.0, 1.0, 1.0, 1.0, 1.0, 1.0, 1.0, 1.0, 1.0, 1.0, 1.0, 1.0, 1.0, 1.0, 1.0, 1.0, 1.0, 1.0, 1.0, 1.0, 1.0, 1.0, 1.0, 1.0, 1.0, 1.0, 1.0, 1.0, 1.0, 1.0, 1.0, 1.0, 1.0, 1.0, 1.0, 1.0, 1.0, 1.0, 1.0, 1.0, 1.0, 1.0, 1.0, 1.0, 1.0, 1.0, 1.0, 1.0, 1.0, 1.0, 1.0, 1.0, 1.0, 1.0, 1.0, 1.0, 1.0, 1.0, 1.0, 1.0, 1.0, 1.0, 1.0, 1.0, 1.0, 1.0, 1.0, 1.0, 1.0, 1.0, 1.0, 1.0, 1.0, 1.0, 1.0, 1.0, 1.0, 1.0, 1.0, 1.0, 1.0, 1.0, 1.0, 1.0, 1.0, 1.0, 1.0, 1.0, 1.0, 1.0, 1.0, 1.0, 1.0, 1.0, 1.0, 1.0, 1.0, 1.0, 1.0, 1.0, 1.0, 1.0, 1.0, 1.0, 1.0, 1.0, 1.0, 1.0, 1.0, 1.0, 1.0, 1.0, 1.0, 1.0, 1.0, 1.0, 1.0, 1.0, 1.0, 1.0, 1.0, 1.0, 1.0, 1.0, 1.0, 1.0, 1.0, 1.0, 1.0, 1.0, 1.0, 1.0, 1.0, 1.0, 1.0, 1.0, 1.0, 1.0, 1.0, 1.0, 1.0, 1.0, 1.0, 1.0, 1.0, 1.0, 1.0, 1.0, 1.0, 1.0, 1.0, 1.0, 1.0, 1.0, 1.0, 1.0, 1.0, 1.0, 1.0, 1.0, 1.0, 1.0, 1.0, 1.0, 1.0, 1.0, 1.0, 1.0, 1.0, 1.0, 1.0, 1.0, 1.0, 1.0, 1.0, 1.0, 1.0, 1.0, 1.0, 1.0, 1.0, 1.0, 1.0, 1.0, 1.0, 1.0, 1.0, 1.0, 1.0, 1.0, 1.0, 1.0, 1.0, 1.0, 1.0, 1.0, 1.0, 1.0, 1.0, 1.0, 1.0, 1.0, 1.0, 1.0, 1.0, 1.0, 1.0, 1.0, 1.0, 1.0, 1.0, 1.0, 1.0, 1.0, 1.0, 1.0, 1.0, 1.0, 1.0, 1.0, 1.0, 1.0, 1.0, 1.0, 1.0, 1.0, 1.0, 1.0, 1.0, 1.0, 1.0, 1.0, 1.0, 1.0, 1.0, 1.0, 1.0, 1.0, 1.0, 1.0, 1.0, 1.0, 1.0, 1.0, 1.0, 1.0, 1.0, 1.0, 1.0, 1.0, 1.0, 1.0, 1.0, 1.0, 1.0, 1.0, 1.0, 1.0, 1.0, 1.0, 1.0, 1.0, 1.0, 1.0, 1.0, 1.0, 1.0, 1.0, 1.0, 1.0, 1.0, 1.0, 1.0, 1.0, 1.0, 1.0, 1.0, 1.0, 1.0, 1.0, 1.0, 1.0, 1.0, 1.0, 1.0, 1.0, 1.0, 1.0, 1.0, 1.0, 1.0, 1.0, 1.0, 1.0, 1.0, 1.0, 1.0, 1.0, 1.0, 1.0, 1.0, 1.0, 1.0, 1.0, 1.0, 1.0, 1.0, 1.0, 1.0, 1.0, 1.0, 1.0, 1.0, 1.0, 1.0, 1.0, 1.0, 1.0, 1.0, 1.0, 1.0, 1.0, 1.0, 1.0, 1.0, 1.0, 1.0, 1.0, 1.0, 1.0, 1.0, 1.0, 1.0, 1.0, 1.0, 1.0, 1.0, 1.0, 1.0, 1.0, 1.0, 1.0, 1.0, 1.0, 1.0, 1.0, 1.0, 1.0, 1.0, 1.0, 1.0, 1.0, 1.0, 1.0, 1.0, 1.0, 1.0, 1.0, 1.0, 1.0, 1.0, 1.0, 1.0, 1.0, 1.0, 1.0, 1.0, 1.0, 1.0, 1.0, 1.0, 1.0, 1.0, 1.0, 1.0, 1.0, 1.0, 1.0, 1.0, 1.0, 1.0, 1.0, 1.0, 1.0, 1.0, 1.0, 1.0, 1.0, 1.0, 1.0, 1.0, 1.0, 1.0, 1.0, 1.0, 1.0, 1.0, 1.0, 1.0, 1.0, 1.0, 1.0, 1.0, 1.0, 1.0, 1.0, 1.0, 1.0, 1.0, 1.0, 1.0, 1.0, 1.0, 1.0, 1.0, 1.0, 1.0, 1.0, 1.0, 1.0, 1.0, 1.0, 1.0, 1.0, 1.0, 1.0, 1.0, 1.0, 1.0, 1.0, 1.0, 1.0, 1.0, 1.0, 1.0, 1.0, 1.0, 1.0, 1.0, 1.0, 1.0, 1.0, 1.0, 1.0, 1.0, 1.0, 1.0, 1.0, 1.0, 1.0, 1.0, 1.0, 1.0, 1.0, 1.0, 1.0, 1.0, 1.0, 1.0, 1.0, 1.0, 1.0, 1.0, 1.0, 1.0, 1.0, 1.0, 1.0, 1.0, 1.0, 1.0, 1.0, 1.0, 1.0, 1.0, 1.0, 1.0, 1.0, 1.0, 1.0, 1.0, 1.0, 1.0, 1.0, 1.0, 1.0, 1.0, 1.0, 1.0, 1.0, 1.0, 1.0, 1.0, 1.0, 1.0, 1.0, 1.0, 1.0, 1.0, 1.0, 1.0, 1.0, 1.0, 1.0, 1.0, 1.0, 1.0, 1.0, 1.0, 1.0, 1.0, 1.0, 1.0, 1.0, 1.0, 1.0, 1.0, 1.0, 1.0, 1.0, 1.0, 1.0, 1.0, 1.0, 1.0, 1.0, 1.0, 1.0, 1.0, 1.0, 1.0, 1.0, 1.0, 1.0, 1.0, 1.0, 1.0, 1.0, 1.0, 1.0, 1.0, 1.0, 1.0, 1.0, 1.0, 1.0, 1.0, 1.0, 1.0, 1.0, 1.0, 1.0, 1.0, 1.0, 1.0, 1.0, 1.0, 1.0, 1.0, 1.0, 1.0, 1.0, 1.0, 1.0, 1.0, 1.0, 1.0, 1.0, 1.0, 1.0, 1.0, 1.0, 1.0, 1.0, 1.0, 1.0, 1.0, 1.0, 1.0, 1.0, 1.0, 1.0, 1.0, 1.0, 1.0, 1.0, 1.0, 1.0, 1.0, 1.0, 1.0, 1.0, 1.0, 1.0, 1.0, 1.0, 1.0, 1.0, 1.0, 1.0, 1.0, 1.0, 1.0, 1.0, 1.0, 1.0, 1.0, 1.0, 1.0, 1.0, 1.0, 1.0, 1.0, 1.0, 1.0, 1.0, 1.0, 1.0, 1.0, 1.0, 1.0, 1.0, 1.0, 1.0, 1.0, 1.0, 1.0, 1.0, 1.0, 1.0, 1.0, 1.0, 1.0, 1.0, 1.0, 1.0, 1.0, 1.0, 1.0, 1.0, 1.0, 1.0, 1.0, 1.0, 1.0, 1.0, 1.0, 1.0, 1.0, 1.0, 1.0, 1.0, 1.0, 1.0, 1.0, 1.0, 1.0, 1.0, 1.0, 1.0, 1.0, 1.0, 1.0, 1.0, 1.0, 1.0, 1.0, 1.0, 1.0, 1.0, 1.0, 1.0, 1.0, 1.0, 1.0, 1.0, 1.0, 1.0, 1.0, 1.0, 1.0, 1.0, 1.0, 1.0, 1.0, 1.0, 1.0, 1.0, 1.0, 1.0, 1.0, 1.0, 1.0, 1.0, 1.0, 1.0, 1.0, 1.0, 1.0, 1.0, 1.0, 1.0, 1.0, 1.0, 1.0, 1.0, 1.0, 1.0, 1.0, 1.0, 1.0, 1.0, 1.0, 1.0, 1.0, 1.0, 1.0, 1.0, 1.0, 1.0, 1.0, 1.0, 1.0, 1.0, 1.0, 1.0, 1.0, 1.0, 1.0, 1.0, 1.0, 1.0, 1.0, 1.0, 1.0, 1.0, 1.0, 1.0, 1.0, 1.0, 1.0, 1.0, 1.0, 1.0, 1.0, 1.0, 1.0, 1.0, 1.0, 1.0, 1.0, 1.0, 1.0, 1.0, 1.0, 1.0, 1.0, 1.0, 1.0, 1.0, 1.0, 1.0, 1.0, 1.0, 1.0, 1.0, 1.0, 1.0, 1.0, 1.0, 1.0, 1.0, 1.0, 1.0, 1.0, 1.0, 1.0, 1.0, 1.0, 1.0, 1.0, 1.0, 1.0, 1.0, 1.0, 1.0, 1.0, 1.0, 1.0, 1.0, 1.0, 1.0, 1.0, 1.0, 1.0, 1.0, 1.0, 1.0, 1.0, 1.0, 1.0, 1.0, 1.0, 1.0, 1.0, 1.0, 1.0, 1.0, 1.0, 1.0, 1.0, 1.0, 1.0, 1.0, 1.0, 1.0, 1.0, 1.0, 1.0, 1.0, 1.0, 1.0, 1.0, 1.0, 1.0, 1.0, 1.0, 1.0, 1.0, 1.0, 1.0, 1.0, 1.0, 1.0, 1.0, 1.0, 1.0, 1.0, 1.0, 1.0, 1.0, 1.0, 1.0, 1.0, 1.0, 1.0, 1.0, 1.0, 1.0, 1.0, 1.0, 1.0, 1.0, 1.0, 1.0, 1.0, 1.0, 1.0, 1.0, 1.0, 1.0, 1.0, 1.0, 1.0, 1.0, 1.0, 1.0, 1.0, 1.0, 1.0, 1.0, 1.0, 1.0, 1.0, 1.0, 1.0, 1.0, 1.0, 1.0, 1.0, 1.0, 1.0, 1.0, 1.0, 1.0, 1.0, 1.0, 1.0, 1.0, 1.0, 1.0, 1.0, 1.0, 1.0, 1.0, 1.0, 1.0, 1.0, 1.0, 1.0, 1.0, 1.0, 1.0, 1.0, 1.0, 1.0, 1.0, 1.0, 1.0, 1.0, 1.0, 1.0, 1.0, 1.0, 1.0, 1.0, 1.0, 1.0, 1.0, 1.0, 1.0, 1.0, 1.0, 1.0, 1.0, 1.0, 1.0, 1.0, 1.0, 1.0, 1.0, 1.0, 1.0, 1.0, 1.0, 1.0, 1.0, 1.0, 1.0, 1.0, 1.0, 1.0, 1.0, 1.0, 1.0, 1.0, 1.0, 1.0, 1.0, 1.0, 1.0, 1.0, 1.0, 1.0, 1.0, 1.0, 1.0, 1.0, 1.0, 1.0, 1.0, 1.0, 1.0, 1.0, 1.0, 1.0, 1.0, 1.0, 1.0, 1.0, 1.0, 1.0, 1.0, 1.0, 1.0, 1.0, 1.0, 1.0, 1.0, 1.0, 1.0, 1.0, 1.0, 1.0, 1.0, 1.0, 1.0, 1.0, 1.0, 1.0, 1.0, 1.0, 1.0, 1.0, 1.0, 1.0, 1.0, 1.0, 1.0, 1.0, 1.0, 1.0, 1.0, 1.0, 1.0, 1.0, 1.0, 1.0, 1.0, 1.0, 1.0, 1.0, 1.0, 1.0, 1.0, 1.0, 1.0, 1.0, 1.0, 1.0, 1.0, 1.0, 1.0, 1.0, 1.0, 1.0, 1.0, 1.0, 1.0, 1.0, 1.0, 1.0, 1.0, 1.0, 1.0, 1.0, 1.0, 1.0, 1.0, 1.0, 1.0, 1.0, 1.0, 1.0, 1.0, 1.0, 1.0, 1.0, 1.0, 1.0, 1.0, 1.0, 1.0, 1.0, 1.0, 1.0, 1.0, 1.0, 1.0, 1.0, 1.0, 1.0, 1.0, 1.0, 1.0, 1.0, 1.0, 1.0, 1.0, 1.0, 1.0, 1.0, 1.0, 1.0, 1.0, 1.0, 1.0, 1.0, 1.0, 1.0, 1.0, 1.0, 1.0, 1.0, 1.0, 1.0, 1.0, 1.0, 1.0, 1.0, 1.0, 1.0, 1.0, 1.0, 1.0, 1.0, 1.0, 1.0, 1.0, 1.0, 1.0, 1.0, 1.0, 1.0, 1.0, 1.0, 1.0, 1.0, 1.0, 1.0, 1.0, 1.0, 1.0, 1.0, 1.0, 1.0, 1.0, 1.0, 1.0, 1.0, 1.0, 1.0, 1.0, 1.0, 1.0, 1.0, 1.0, 1.0, 1.0, 1.0, 1.0, 1.0, 1.0, 1.0, 1.0, 1.0, 1.0, 1.0, 1.0, 1.0, 1.0, 1.0, 1.0, 1.0, 1.0, 1.0, 1.0, 1.0, 1.0, 1.0, 1.0, 1.0, 1.0, 1.0, 1.0, 1.0, 1.0, 1.0, 1.0, 1.0, 1.0, 1.0, 1.0, 1.0, 1.0, 1.0, 1.0, 1.0, 1.0, 1.0, 1.0, 1.0, 1.0, 1.0, 1.0, 1.0, 1.0, 1.0, 1.0, 1.0, 1.0, 1.0, 1.0, 1.0, 1.0, 1.0, 1.0, 1.0, 1.0, 1.0, 1.0, 1.0, 1.0, 1.0, 1.0, 1.0, 1.0, 1.0, 1.0, 1.0, 1.0, 1.0, 1.0, 1.0, 1.0, 1.0, 1.0, 1.0, 1.0, 1.0, 1.0, 1.0, 1.0, 1.0, 1.0, 1.0, 1.0, 1.0, 1.0, 1.0, 1.0, 1.0, 1.0, 1.0, 1.0, 1.0, 1.0, 1.0, 1.0, 1.0, 1.0, 1.0, 1.0, 1.0, 1.0, 1.0, 1.0, 1.0, 1.0, 1.0, 1.0, 1.0, 1.0, 1.0, 1.0, 1.0, 1.0, 1.0, 1.0, 1.0, 1.0, 1.0, 1.0, 1.0, 1.0, 1.0, 1.0, 1.0, 1.0, 1.0, 1.0, 1.0, 1.0, 1.0, 1.0, 1.0, 1.0, 1.0, 1.0, 1.0, 1.0, 1.0, 1.0, 1.0, 1.0, 1.0, 1.0, 1.0, 1.0, 1.0, 1.0, 1.0, 1.0, 1.0, 1.0, 1.0, 1.0, 1.0, 1.0, 1.0, 1.0, 1.0, 1.0, 1.0, 1.0, 1.0, 1.0, 1.0, 1.0, 1.0, 1.0, 1.0, 1.0, 1.0, 1.0, 1.0, 1.0, 1.0, 1.0, 1.0, 1.0, 1.0, 1.0, 1.0, 1.0, 1.0, 1.0, 1.0, 1.0, 1.0, 1.0, 1.0, 1.0, 1.0, 1.0, 1.0, 1.0, 1.0, 1.0, 1.0, 1.0, 1.0, 1.0, 1.0, 1.0, 1.0, 1.0, 1.0, 1.0, 1.0, 1.0, 1.0, 1.0, 1.0, 1.0, 1.0, 1.0, 1.0, 1.0, 1.0, 1.0, 1.0, 1.0, 1.0, 1.0, 1.0, 1.0, 1.0, 1.0, 1.0, 1.0, 1.0, 1.0, 1.0, 1.0, 1.0, 1.0, 1.0, 1.0, 1.0, 1.0, 1.0, 1.0, 1.0, 1.0, 1.0, 1.0, 1.0, 1.0, 1.0, 1.0, 1.0, 1.0, 1.0, 1.0, 1.0, 1.0, 1.0, 1.0, 1.0, 1.0, 1.0, 1.0, 1.0, 1.0, 1.0, 1.0, 1.0, 1.0, 1.0, 1.0, 1.0, 1.0, 1.0, 1.0, 1.0, 1.0, 1.0, 1.0, 1.0, 1.0, 1.0, 1.0, 1.0, 1.0, 1.0, 1.0, 1.0, 1.0, 1.0, 1.0, 1.0, 1.0, 1.0, 1.0, 1.0, 1.0, 1.0, 1.0, 1.0, 1.0, 1.0, 1.0, 1.0, 1.0, 1.0, 1.0, 1.0, 1.0, 1.0, 1.0, 1.0, 1.0, 1.0, 1.0, 1.0, 1.0, 1.0, 1.0, 1.0, 1.0, 1.0, 1.0, 1.0, 1.0, 1.0, 1.0, 1.0, 1.0, 1.0, 1.0, 1.0, 1.0, 1.0, 1.0, 1.0, 1.0, 1.0, 1.0, 1.0, 1.0, 1.0, 1.0, 1.0, 1.0, 1.0, 1.0, 1.0, 1.0, 1.0, 1.0, 1.0, 1.0, 1.0, 1.0, 1.0, 1.0, 1.0, 1.0, 1.0, 1.0, 1.0, 1.0, 1.0, 1.0, 1.0, 1.0, 1.0, 1.0, 1.0, 1.0, 1.0, 1.0, 1.0, 1.0, 1.0, 1.0, 1.0, 1.0, 1.0, 1.0, 1.0, 1.0, 1.0, 1.0, 1.0, 1.0, 1.0, 1.0, 1.0, 1.0, 1.0, 1.0, 1.0, 1.0, 1.0, 1.0, 1.0, 1.0, 1.0, 1.0, 1.0, 1.0, 1.0, 1.0, 1.0, 1.0, 1.0, 1.0, 1.0, 1.0, 1.0, 1.0, 1.0, 1.0, 1.0, 1.0, 1.0, 1.0, 1.0, 1.0, 1.0, 1.0, 1.0, 1.0, 1.0, 1.0, 1.0, 1.0, 1.0, 1.0, 1.0, 1.0, 1.0, 1.0, 1.0, 1.0, 1.0, 1.0, 1.0, 1.0, 1.0, 1.0, 1.0, 1.0, 1.0, 1.0, 1.0, 1.0, 1.0, 1.0, 1.0, 1.0, 1.0, 1.0, 1.0, 1.0, 1.0, 1.0, 1.0, 1.0, 1.0, 1.0, 1.0, 1.0, 1.0, 1.0, 1.0, 1.0, 1.0, 1.0, 1.0, 1.0, 1.0, 1.0, 1.0, 1.0, 1.0, 1.0, 1.0, 1.0, 1.0, 1.0, 1.0, 1.0, 1.0, 1.0, 1.0, 1.0, 1.0, 1.0, 1.0, 1.0, 1.0, 1.0, 1.0, 1.0, 1.0, 1.0, 1.0, 1.0, 1.0, 1.0, 1.0, 1.0, 1.0, 1.0, 1.0, 1.0, 1.0, 1.0, 1.0, 1.0, 1.0, 1.0, 1.0, 1.0, 1.0, 1.0, 1.0, 1.0, 1.0, 1.0, 1.0, 1.0, 1.0, 1.0, 1.0, 1.0, 1.0, 1.0, 1.0, 1.0, 1.0, 1.0, 1.0, 1.0, 1.0, 1.0, 1.0, 1.0, 1.0, 1.0, 1.0, 1.0, 1.0, 1.0, 1.0, 1.0, 1.0, 1.0, 1.0, 1.0, 1.0, 1.0, 1.0, 1.0, 1.0, 1.0, 1.0, 1.0, 1.0, 1.0, 1.0, 1.0, 1.0, 1.0, 1.0, 1.0, 1.0, 1.0, 1.0, 1.0, 1.0, 1.0, 1.0, 1.0, 1.0, 1.0, 1.0, 1.0, 1.0, 1.0, 1.0, 1.0, 1.0, 1.0, 1.0, 1.0, 1.0, 1.0, 1.0, 1.0, 1.0, 1.0, 1.0, 1.0, 1.0, 1.0, 1.0, 1.0, 1.0, 1.0, 1.0, 1.0, 1.0, 1.0, 1.0, 1.0, 1.0, 1.0, 1.0, 1.0, 1.0, 1.0, 1.0, 1.0, 1.0, 1.0, 1.0, 1.0, 1.0, 1.0, 1.0, 1.0, 1.0, 1.0, 1.0, 1.0, 1.0, 1.0, 1.0, 1.0, 1.0, 1.0, 1.0, 1.0, 1.0, 1.0, 1.0, 1.0, 1.0, 1.0, 1.0, 1.0, 1.0, 1.0, 1.0, 1.0, 1.0, 1.0, 1.0, 1.0, 1.0, 1.0, 1.0, 1.0, 1.0, 1.0, 1.0, 1.0, 1.0, 1.0, 1.0, 1.0, 1.0, 1.0, 1.0, 1.0, 1.0, 1.0, 1.0, 1.0, 1.0, 1.0, 1.0, 1.0, 1.0, 1.0, 1.0, 1.0, 1.0, 1.0, 1.0, 1.0, 1.0, 1.0, 1.0, 1.0, 1.0, 1.0, 1.0, 1.0, 1.0, 1.0, 1.0, 1.0, 1.0, 1.0, 1.0, 1.0, 1.0, 1.0, 1.0, 1.0, 1.0, 1.0, 1.0, 1.0, 1.0, 1.0, 1.0, 1.0, 1.0, 1.0, 1.0, 1.0, 1.0, 1.0, 1.0, 1.0, 1.0, 1.0, 1.0, 1.0, 1.0, 1.0, 1.0, 1.0, 1.0, 1.0, 1.0, 1.0, 1.0, 1.0, 1.0, 1.0, 1.0, 1.0, 1.0, 1.0, 1.0, 1.0, 1.0, 1.0, 1.0, 1.0, 1.0, 1.0, 1.0, 1.0, 1.0, 1.0, 1.0, 1.0, 1.0, 1.0, 1.0, 1.0, 1.0, 1.0, 1.0, 1.0, 1.0, 1.0, 1.0, 1.0, 1.0, 1.0, 1.0, 1.0, 1.0, 1.0, 1.0, 1.0, 1.0, 1.0, 1.0, 1.0, 1.0, 1.0, 1.0, 1.0, 1.0, 1.0, 1.0, 1.0, 1.0, 1.0, 1.0, 1.0, 1.0, 1.0, 1.0, 1.0, 1.0, 1.0, 1.0, 1.0, 1.0, 1.0, 1.0, 1.0, 1.0, 1.0, 1.0, 1.0, 1.0, 1.0, 1.0, 1.0, 1.0, 1.0, 1.0, 1.0, 1.0, 1.0, 1.0, 1.0, 1.0, 1.0, 1.0, 1.0, 1.0, 1.0, 1.0, 1.0, 1.0, 1.0, 1.0, 1.0, 1.0, 1.0, 1.0, 1.0, 1.0, 1.0, 1.0, 1.0, 1.0, 1.0, 1.0, 1.0, 1.0, 1.0, 1.0, 1.0, 1.0, 1.0, 1.0, 1.0, 1.0, 1.0, 1.0, 1.0, 1.0, 1.0, 1.0, 1.0, 1.0, 1.0, 1.0, 1.0, 1.0, 1.0, 1.0, 1.0, 1.0, 1.0, 1.0, 1.0, 1.0, 1.0, 1.0, 1.0, 1.0, 1.0, 1.0, 1.0, 1.0, 1.0, 1.0, 1.0, 1.0, 1.0, 1.0, 1.0, 1.0, 1.0, 1.0, 1.0, 1.0, 1.0, 1.0, 1.0, 1.0, 1.0, 1.0, 1.0, 1.0, 1.0, 1.0, 1.0, 1.0, 1.0, 1.0, 1.0, 1.0, 1.0, 1.0, 1.0, 1.0, 1.0, 1.0, 1.0, 1.0, 1.0, 1.0, 1.0, 1.0, 1.0, 1.0, 1.0, 1.0, 1.0, 1.0, 1.0, 1.0, 1.0, 1.0, 1.0, 1.0, 1.0, 1.0, 1.0, 1.0, 1.0, 1.0, 1.0, 1.0, 1.0, 1.0, 1.0, 1.0, 1.0, 1.0, 1.0, 1.0, 1.0, 1.0, 1.0, 1.0, 1.0, 1.0, 1.0, 1.0, 1.0, 1.0, 1.0, 1.0, 1.0, 1.0, 1.0, 1.0, 1.0, 1.0, 1.0, 1.0, 1.0, 1.0, 1.0, 1.0, 1.0, 1.0, 1.0, 1.0, 1.0, 1.0, 1.0, 1.0, 1.0, 1.0, 1.0, 1.0, 1.0, 1.0, 1.0, 1.0, 1.0, 1.0, 1.0, 1.0, 1.0, 1.0, 1.0, 1.0, 1.0, 1.0, 1.0, 1.0, 1.0, 1.0, 1.0, 1.0, 1.0, 1.0, 1.0, 1.0, 1.0, 1.0, 1.0, 1.0, 1.0, 1.0, 1.0, 1.0, 1.0, 1.0, 1.0, 1.0, 1.0, 1.0, 1.0, 1.0, 1.0, 1.0, 1.0, 1.0, 1.0, 1.0, 1.0, 1.0, 1.0, 1.0, 1.0, 1.0, 1.0, 1.0, 1.0, 1.0, 1.0, 1.0, 1.0, 1.0, 1.0, 1.0, 1.0, 1.0, 1.0, 1.0, 1.0, 1.0, 1.0, 1.0, 1.0, 1.0, 1.0, 1.0, 1.0, 1.0, 1.0, 1.0, 1.0, 1.0, 1.0, 1.0, 1.0, 1.0, 1.0, 1.0, 1.0, 1.0, 1.0, 1.0, 1.0, 1.0, 1.0, 1.0, 1.0, 1.0, 1.0, 1.0, 1.0, 1.0, 1.0, 1.0, 1.0, 1.0, 1.0, 1.0, 1.0, 1.0, 1.0, 1.0, 1.0, 1.0, 1.0, 1.0, 1.0, 1.0, 1.0, 1.0, 1.0, 1.0, 1.0, 1.0, 1.0, 1.0, 1.0, 1.0, 1.0, 1.0, 1.0, 1.0, 1.0, 1.0, 1.0, 1.0, 1.0, 1.0, 1.0, 1.0, 1.0, 1.0, 1.0, 1.0, 1.0, 1.0, 1.0, 1.0, 1.0, 1.0, 1.0, 1.0, 1.0, 1.0, 1.0, 1.0, 1.0, 1.0, 1.0, 1.0, 1.0, 1.0, 1.0, 1.0, 1.0, 1.0, 1.0, 1.0, 1.0, 1.0, 1.0, 1.0, 1.0, 1.0, 1.0, 1.0, 1.0, 1.0, 1.0, 1.0, 1.0, 1.0, 1.0, 1.0, 1.0, 1.0, 1.0, 1.0, 1.0, 1.0, 1.0, 1.0, 1.0, 1.0, 1.0, 1.0, 1.0, 1.0, 1.0, 1.0, 1.0, 1.0, 1.0, 1.0, 1.0, 1.0, 1.0, 1.0, 1.0, 1.0, 1.0, 1.0, 1.0, 1.0, 1.0, 1.0, 1.0, 1.0, 1.0, 1.0, 1.0, 1.0, 1.0, 1.0, 1.0, 1.0, 1.0, 1.0, 1.0, 1.0, 1.0, 1.0, 1.0, 1.0, 1.0, 1.0, 1.0, 1.0, 1.0, 1.0, 1.0, 1.0, 1.0, 1.0, 1.0, 1.0, 1.0, 1.0, 1.0, 1.0, 1.0, 1.0, 1.0, 1.0, 1.0, 1.0, 1.0, 1.0, 1.0, 1.0, 1.0, 1.0, 1.0, 1.0, 1.0, 1.0, 1.0, 1.0, 1.0, 1.0, 1.0, 1.0, 1.0, 1.0, 1.0, 1.0, 1.0, 1.0, 1.0, 1.0, 1.0, 1.0, 1.0, 1.0, 1.0, 1.0, 1.0, 1.0, 1.0, 1.0, 1.0, 1.0, 1.0, 1.0, 1.0, 1.0, 1.0, 1.0, 1.0, 1.0, 1.0, 1.0, 1.0, 1.0, 1.0, 1.0, 1.0, 1.0, 1.0, 1.0, 1.0, 1.0, 1.0, 1.0, 1.0, 1.0, 1.0, 1.0, 1.0, 1.0, 1.0, 1.0, 1.0, 1.0, 1.0, 1.0, 1.0, 1.0, 1.0, 1.0, 1.0, 1.0, 1.0, 1.0, 1.0, 1.0, 1.0, 1.0, 1.0, 1.0, 1.0, 1.0, 1.0, 1.0, 1.0, 1.0, 1.0, 1.0, 1.0, 1.0, 1.0, 1.0, 1.0, 1.0, 1.0, 1.0, 1.0, 1.0, 1.0, 1.0, 1.0, 1.0, 1.0, 1.0, 1.0, 1.0, 1.0, 1.0, 1.0, 1.0, 1.0, 1.0, 1.0, 1.0, 1.0, 1.0, 1.0, 1.0, 1.0, 1.0, 1.0, 1.0, 1.0, 1.0, 1.0, 1.0, 1.0, 1.0, 1.0, 1.0, 1.0, 1.0, 1.0, 1.0, 1.0, 1.0, 1.0, 1.0, 1.0, 1.0, 1.0, 1.0, 1.0, 1.0, 1.0, 1.0, 1.0, 1.0, 1.0, 1.0, 1.0, 1.0, 1.0, 1.0, 1.0, 1.0, 1.0, 1.0, 1.0, 1.0, 1.0, 1.0, 1.0, 1.0, 1.0, 1.0, 1.0, 1.0, 1.0, 1.0, 1.0, 1.0, 1.0, 1.0, 1.0, 1.0, 1.0, 1.0, 1.0, 1.0, 1.0, 1.0, 1.0, 1.0, 1.0, 1.0, 1.0, 1.0, 1.0, 1.0, 1.0, 1.0, 1.0, 1.0, 1.0, 1.0, 1.0, 1.0, 1.0, 1.0, 1.0, 1.0, 1.0, 1.0, 1.0, 1.0, 1.0, 1.0, 1.0, 1.0, 1.0, 1.0, 1.0, 1.0, 1.0, 1.0, 1.0, 1.0, 1.0, 1.0, 1.0, 1.0, 1.0, 1.0, 1.0, 1.0, 1.0, 1.0, 1.0, 1.0, 1.0, 1.0, 1.0, 1.0, 1.0, 1.0, 1.0, 1.0, 1.0, 1.0, 1.0, 1.0, 1.0, 1.0, 1.0, 1.0, 1.0, 1.0, 1.0, 1.0, 1.0, 1.0, 1.0, 1.0, 1.0, 1.0, 1.0, 1.0, 1.0, 1.0, 1.0, 1.0, 1.0, 1.0, 1.0, 1.0, 1.0, 1.0, 1.0, 1.0, 1.0, 1.0, 1.0, 1.0, 1.0, 1.0, 1.0, 1.0, 1.0, 1.0, 1.0, 1.0, 1.0, 1.0, 1.0, 1.0, 1.0, 1.0, 1.0, 1.0, 1.0, 1.0, 1.0, 1.0, 1.0, 1.0, 1.0, 1.0, 1.0, 1.0, 1.0, 1.0, 1.0, 1.0, 1.0, 1.0, 1.0, 1.0, 1.0, 1.0, 1.0, 1.0, 1.0, 1.0, 1.0, 1.0, 1.0, 1.0, 1.0, 1.0, 1.0, 1.0, 1.0, 1.0, 1.0, 1.0, 1.0, 1.0, 1.0, 1.0, 1.0, 1.0, 1.0, 1.0, 1.0, 1.0, 1.0, 1.0, 1.0, 1.0, 1.0, 1.0, 1.0, 1.0, 1.0, 1.0, 1.0, 1.0, 1.0, 1.0, 1.0, 1.0, 1.0, 1.0, 1.0, 1.0, 1.0, 1.0, 1.0, 1.0, 1.0, 1.0, 1.0, 1.0, 1.0, 1.0, 1.0, 1.0, 1.0, 1.0, 1.0, 1.0, 1.0, 1.0, 1.0, 1.0, 1.0, 1.0, 1.0, 1.0, 1.0, 1.0, 1.0, 1.0, 1.0, 1.0, 1.0, 1.0, 1.0, 1.0, 1.0, 1.0, 1.0, 1.0, 1.0, 1.0, 1.0, 1.0, 1.0, 1.0, 1.0, 1.0, 1.0, 1.0, 1.0, 1.0, 1.0, 1.0, 1.0, 1.0, 1.0, 1.0, 1.0, 1.0, 1.0, 1.0, 1.0, 1.0, 1.0, 1.0, 1.0, 1.0, 1.0, 1.0, 1.0, 1.0, 1.0, 1.0, 1.0, 1.0, 1.0, 1.0, 1.0, 1.0, 1.0, 1.0, 1.0, 1.0, 1.0, 1.0, 1.0, 1.0, 1.0, 1.0, 1.0, 1.0, 1.0, 1.0, 1.0, 1.0, 1.0, 1.0, 1.0, 1.0, 1.0, 1.0, 1.0, 1.0, 1.0, 1.0, 1.0, 1.0, 1.0, 1.0, 1.0, 1.0, 1.0, 1.0, 1.0, 1.0, 1.0, 1.0, 1.0, 1.0, 1.0, 1.0, 1.0, 1.0, 1.0, 1.0, 1.0, 1.0, 1.0, 1.0, 1.0, 1.0, 1.0, 1.0, 1.0, 1.0, 1.0, 1.0, 1.0, 1.0, 1.0, 1.0, 1.0, 1.0, 1.0, 1.0, 1.0, 1.0, 1.0, 1.0, 1.0, 1.0, 1.0, 1.0, 1.0, 1.0, 1.0, 1.0, 1.0, 1.0, 1.0, 1.0, 1.0, 1.0, 1.0, 1.0, 1.0, 1.0, 1.0, 1.0, 1.0, 1.0, 1.0, 1.0, 1.0, 1.0, 1.0, 1.0, 1.0, 1.0, 1.0, 1.0, 1.0, 1.0, 1.0, 1.0, 1.0, 1.0, 1.0, 1.0, 1.0, 1.0, 1.0, 1.0, 1.0, 1.0, 1.0, 1.0, 1.0, 1.0, 1.0, 1.0, 1.0, 1.0, 1.0, 1.0, 1.0, 1.0, 1.0, 1.0, 1.0, 1.0, 1.0, 1.0, 1.0, 1.0, 1.0, 1.0, 1.0, 1.0, 1.0, 1.0, 1.0, 1.0, 1.0, 1.0, 1.0, 1.0, 1.0, 1.0, 1.0, 1.0, 1.0, 1.0, 1.0, 1.0, 1.0, 1.0, 1.0, 1.0, 1.0, 1.0, 1.0, 1.0, 1.0, 1.0, 1.0, 1.0, 1.0, 1.0, 1.0, 1.0, 1.0, 1.0, 1.0, 1.0, 1.0, 1.0, 1.0, 1.0, 1.0, 1.0, 1.0, 1.0, 1.0, 1.0, 1.0, 1.0, 1.0, 1.0, 1.0, 1.0, 1.0, 1.0, 1.0, 1.0, 1.0, 1.0, 1.0, 1.0, 1.0, 1.0, 1.0, 1.0, 1.0, 1.0, 1.0, 1.0, 1.0, 1.0, 1.0, 1.0, 1.0, 1.0, 1.0, 1.0, 1.0, 1.0, 1.0, 1.0, 1.0, 1.0, 1.0, 1.0, 1.0, 1.0, 1.0, 1.0, 1.0, 1.0, 1.0, 1.0, 1.0, 1.0, 1.0, 1.0, 1.0, 1.0, 1.0, 1.0, 1.0, 1.0, 1.0, 1.0, 1.0, 1.0, 1.0, 1.0, 1.0, 1.0, 1.0, 1.0, 1.0, 1.0, 1.0, 1.0, 1.0, 1.0, 1.0, 1.0, 1.0, 1.0, 1.0, 1.0, 1.0, 1.0, 1.0, 1.0, 1.0, 1.0, 1.0, 1.0, 1.0, 1.0, 1.0, 1.0, 1.0, 1.0, 1.0, 1.0, 1.0, 1.0, 1.0, 1.0, 1.0, 1.0, 1.0, 1.0, 1.0, 1.0, 1.0, 1.0, 1.0, 1.0, 1.0, 1.0, 1.0, 1.0, 1.0, 1.0, 1.0, 1.0, 1.0, 1.0, 1.0, 1.0, 1.0, 1.0, 1.0, 1.0, 1.0, 1.0, 1.0, 1.0, 1.0, 1.0, 1.0, 1.0, 1.0, 1.0, 1.0, 1.0, 1.0, 1.0, 1.0, 1.0, 1.0, 1.0, 1.0, 1.0, 1.0, 1.0, 1.0, 1.0, 1.0, 1.0, 1.0, 1.0, 1.0, 1.0, 1.0, 1.0, 1.0, 1.0, 1.0, 1.0, 1.0, 1.0, 1.0, 1.0, 1.0, 1.0, 1.0, 1.0, 1.0, 1.0, 1.0, 1.0, 1.0, 1.0, 1.0, 1.0, 1.0, 1.0, 1.0, 1.0, 1.0, 1.0, 1.0, 1.0, 1.0, 1.0, 1.0, 1.0, 1.0, 1.0, 1.0, 1.0, 1.0, 1.0, 1.0, 1.0, 1.0, 1.0, 1.0, 1.0, 1.0, 1.0, 1.0, 1.0, 1.0, 1.0, 1.0, 1.0, 1.0, 1.0, 1.0, 1.0, 1.0, 1.0, 1.0, 1.0, 1.0, 1.0, 1.0, 1.0, 1.0, 1.0, 1.0, 1.0, 1.0, 1.0, 1.0, 1.0, 1.0, 1.0, 1.0, 1.0, 1.0, 1.0, 1.0, 1.0, 1.0, 1.0, 1.0, 1.0, 1.0, 1.0, 1.0, 1.0, 1.0, 1.0, 1.0, 1.0, 1.0, 1.0, 1.0, 1.0, 1.0, 1.0, 1.0, 1.0, 1.0, 1.0, 1.0, 1.0, 1.0, 1.0, 1.0, 1.0, 1.0, 1.0, 1.0, 1.0, 1.0, 1.0, 1.0, 1.0, 1.0, 1.0, 1.0, 1.0, 1.0, 1.0, 1.0, 1.0, 1.0, 1.0, 1.0, 1.0, 1.0, 1.0, 1.0, 1.0, 1.0, 1.0, 1.0, 1.0, 1.0, 1.0, 1.0, 1.0, 1.0, 1.0, 1.0, 1.0, 1.0, 1.0, 1.0, 1.0, 1.0, 1.0, 1.0, 1.0, 1.0, 1.0, 1.0, 1.0, 1.0, 1.0, 1.0, 1.0, 1.0, 1.0, 1.0, 1.0, 1.0, 1.0, 1.0, 1.0, 1.0, 1.0, 1.0, 1.0, 1.0, 1.0, 1.0, 1.0, 1.0, 1.0, 1.0, 1.0, 1.0, 1.0, 1.0, 1.0, 1.0, 1.0, 1.0, 1.0, 1.0, 1.0, 1.0, 1.0, 1.0, 1.0, 1.0, 1.0, 1.0, 1.0, 1.0, 1.0, 1.0, 1.0, 1.0, 1.0, 1.0, 1.0, 1.0, 1.0, 1.0, 1.0, 1.0, 1.0, 1.0, 1.0, 1.0, 1.0, 1.0, 1.0, 1.0, 1.0, 1.0, 1.0, 1.0, 1.0, 1.0, 1.0, 1.0, 1.0, 1.0, 1.0, 1.0, 1.0, 1.0, 1.0, 1.0, 1.0, 1.0, 1.0, 1.0, 1.0, 1.0, 1.0, 1.0, 1.0, 1.0, 1.0, 1.0, 1.0, 1.0, 1.0, 1.0, 1.0, 1.0, 1.0, 1.0, 1.0, 1.0, 1.0, 1.0, 1.0, 1.0, 1.0, 1.0, 1.0, 1.0, 1.0, 1.0, 1.0, 1.0, 1.0, 1.0, 1.0, 1.0, 1.0, 1.0, 1.0, 1.0, 1.0, 1.0, 1.0, 1.0, 1.0, 1.0, 1.0, 1.0, 1.0, 1.0, 1.0, 1.0, 1.0, 1.0, 1.0, 1.0, 1.0, 1.0, 1.0, 1.0, 1.0, 1.0, 1.0, 1.0, 1.0, 1.0, 1.0, 1.0, 1.0, 1.0, 1.0, 1.0, 1.0, 1.0, 1.0, 1.0, 1.0, 1.0, 1.0, 1.0, 1.0, 1.0, 1.0, 1.0, 1.0, 1.0, 1.0, 1.0, 1.0, 1.0, 1.0, 1.0, 1.0, 1.0, 1.0, 1.0, 1.0, 1.0, 1.0, 1.0, 1.0, 1.0, 1.0, 1.0, 1.0, 1.0, 1.0, 1.0, 1.0, 1.0, 1.0, 1.0, 1.0, 1.0, 1.0, 1.0, 1.0, 1.0, 1.0, 1.0, 1.0, 1.0, 1.0, 1.0, 1.0, 1.0, 1.0, 1.0, 1.0, 1.0, 1.0, 1.0, 1.0, 1.0, 1.0, 1.0, 1.0, 1.0, 1.0, 1.0, 1.0, 1.0, 1.0, 1.0, 1.0, 1.0, 1.0, 1.0, 1.0, 1.0, 1.0, 1.0, 1.0, 1.0, 1.0, 1.0, 1.0, 1.0, 1.0, 1.0, 1.0, 1.0, 1.0, 1.0, 1.0, 1.0, 1.0, 1.0, 1.0, 1.0, 1.0, 1.0, 1.0, 1.0, 1.0, 1.0, 1.0, 1.0, 1.0, 1.0, 1.0, 1.0, 1.0, 1.0, 1.0, 1.0, 1.0, 1.0, 1.0, 1.0, 1.0, 1.0, 1.0, 1.0, 1.0, 1.0, 1.0, 1.0, 1.0, 1.0, 1.0, 1.0, 1.0, 1.0, 1.0, 1.0, 1.0, 1.0, 1.0, 1.0, 1.0, 1.0, 1.0, 1.0, 1.0, 1.0, 1.0, 1.0, 1.0, 1.0, 1.0, 1.0, 1.0, 1.0, 1.0, 1.0, 1.0, 1.0, 1.0, 1.0, 1.0, 1.0, 1.0, 1.0, 1.0, 1.0, 1.0, 1.0, 1.0, 1.0, 1.0, 1.0, 1.0, 1.0, 1.0, 1.0, 1.0, 1.0, 1.0, 1.0, 1.0, 1.0, 1.0, 1.0, 1.0, 1.0, 1.0, 1.0, 1.0, 1.0, 1.0, 1.0, 1.0, 1.0, 1.0, 1.0, 1.0, 1.0, 1.0, 1.0, 1.0, 1.0, 1.0, 1.0, 1.0, 1.0, 1.0, 1.0, 1.0, 1.0, 1.0, 1.0, 1.0, 1.0, 1.0, 1.0, 1.0, 1.0, 1.0, 1.0, 1.0, 1.0, 1.0, 1.0, 1.0, 1.0, 1.0, 1.0, 1.0, 1.0, 1.0, 1.0, 1.0, 1.0, 1.0, 1.0, 1.0, 1.0, 1.0, 1.0, 1.0, 1.0, 1.0, 1.0, 1.0, 1.0, 1.0, 1.0, 1.0, 1.0, 1.0, 1.0, 1.0, 1.0, 1.0, 1.0, 1.0, 1.0, 1.0, 1.0, 1.0, 1.0, 1.0, 1.0, 1.0, 1.0, 1.0, 1.0, 1.0, 1.0, 1.0, 1.0, 1.0, 1.0, 1.0, 1.0, 1.0, 1.0, 1.0, 1.0, 1.0, 1.0, 1.0, 1.0, 1.0, 1.0, 1.0, 1.0, 1.0, 1.0, 1.0, 1.0, 1.0, 1.0, 1.0, 1.0, 1.0, 1.0, 1.0, 1.0, 1.0, 1.0, 1.0, 1.0, 1.0, 1.0, 1.0, 1.0, 1.0, 1.0, 1.0, 1.0, 1.0, 1.0, 1.0, 1.0, 1.0, 1.0, 1.0, 1.0, 1.0, 1.0, 1.0, 1.0, 1.0, 1.0, 1.0, 1.0, 1.0, 1.0, 1.0, 1.0, 1.0, 1.0, 1.0, 1.0, 1.0, 1.0, 1.0, 1.0, 1.0, 1.0, 1.0, 1.0, 1.0, 1.0, 1.0, 1.0, 1.0, 1.0, 1.0, 1.0, 1.0, 1.0, 1.0, 1.0, 1.0, 1.0, 1.0, 1.0, 1.0, 1.0, 1.0, 1.0, 1.0, 1.0, 1.0, 1.0, 1.0, 1.0, 1.0, 1.0, 1.0, 1.0, 1.0, 1.0, 1.0, 1.0, 1.0, 1.0, 1.0, 1.0, 1.0, 1.0, 1.0, 1.0, 1.0, 1.0, 1.0, 1.0, 1.0, 1.0, 1.0, 1.0, 1.0, 1.0, 1.0, 1.0, 1.0, 1.0, 1.0, 1.0, 1.0, 1.0, 1.0, 1.0, 1.0, 1.0, 1.0, 1.0, 1.0, 1.0, 1.0, 1.0, 1.0, 1.0, 1.0, 1.0, 1.0, 1.0, 1.0, 1.0, 1.0, 1.0, 1.0, 1.0, 1.0, 1.0, 1.0, 1.0, 1.0, 1.0, 1.0, 1.0, 1.0, 1.0, 1.0, 1.0, 1.0, 1.0, 1.0, 1.0, 1.0, 1.0, 1.0, 1.0, 1.0, 1.0, 1.0, 1.0, 1.0, 1.0, 1.0, 1.0, 1.0, 1.0, 1.0, 1.0, 1.0, 1.0, 1.0, 1.0, 1.0, 1.0, 1.0, 1.0, 1.0, 1.0, 1.0, 1.0, 1.0, 1.0, 1.0, 1.0, 1.0, 1.0, 1.0, 1.0, 1.0, 1.0, 1.0, 1.0, 1.0, 1.0, 1.0, 1.0, 1.0, 1.0, 1.0, 1.0, 1.0, 1.0, 1.0, 1.0, 1.0, 1.0, 1.0, 1.0, 1.0, 1.0, 1.0, 1.0, 1.0, 1.0, 1.0, 1.0, 1.0, 1.0, 1.0, 1.0, 1.0, 1.0, 1.0, 1.0, 1.0, 1.0, 1.0, 1.0, 1.0, 1.0, 1.0, 1.0, 1.0, 1.0, 1.0, 1.0, 1.0, 1.0, 1.0, 1.0, 1.0, 1.0, 1.0, 1.0, 1.0, 1.0, 1.0, 1.0, 1.0, 1.0, 1.0, 1.0, 1.0, 1.0, 1.0, 1.0, 1.0, 1.0, 1.0, 1.0, 1.0, 1.0, 1.0, 1.0, 1.0, 1.0, 1.0, 1.0, 1.0, 1.0, 1.0, 1.0, 1.0, 1.0, 1.0, 1.0, 1.0, 1.0, 1.0, 1.0, 1.0, 1.0, 1.0, 1.0, 1.0, 1.0, 1.0, 1.0, 1.0, 1.0, 1.0, 1.0, 1.0, 1.0, 1.0, 1.0, 1.0, 1.0, 1.0, 1.0, 1.0, 1.0, 1.0, 1.0, 1.0, 1.0, 1.0, 1.0, 1.0, 1.0, 1.0, 1.0, 1.0, 1.0, 1.0, 1.0, 1.0, 1.0, 1.0, 1.0, 1.0, 1.0, 1.0, 1.0, 1.0, 1.0, 1.0, 1.0, 1.0, 1.0, 1.0, 1.0, 1.0, 1.0, 1.0, 1.0, 1.0, 1.0, 1.0, 1.0, 1.0, 1.0, 1.0, 1.0, 1.0, 1.0, 1.0, 1.0, 1.0, 1.0, 1.0, 1.0, 1.0, 1.0, 1.0, 1.0, 1.0, 1.0, 1.0, 1.0, 1.0, 1.0, 1.0, 1.0, 1.0, 1.0, 1.0, 1.0, 1.0, 1.0, 1.0, 1.0, 1.0, 1.0, 1.0, 1.0, 1.0, 1.0, 1.0, 1.0, 1.0, 1.0, 1.0, 1.0, 1.0, 1.0, 1.0, 1.0, 1.0, 1.0, 1.0, 1.0, 1.0, 1.0, 1.0, 1.0, 1.0, 1.0, 1.0, 1.0, 1.0, 1.0, 1.0, 1.0, 1.0, 1.0, 1.0, 1.0, 1.0, 1.0, 1.0, 1.0, 1.0, 1.0, 1.0, 1.0, 1.0, 1.0, 1.0, 1.0, 1.0, 1.0, 1.0, 1.0, 1.0, 1.0, 1.0, 1.0, 1.0, 1.0, 1.0, 1.0, 1.0, 1.0, 1.0, 1.0, 1.0, 1.0, 1.0, 1.0, 1.0, 1.0, 1.0, 1.0, 1.0, 1.0, 1.0, 1.0, 1.0, 1.0, 1.0, 1.0, 1.0, 1.0, 1.0, 1.0, 1.0, 1.0, 1.0, 1.0, 1.0, 1.0, 1.0, 1.0, 1.0, 1.0, 1.0, 1.0, 1.0, 1.0, 1.0, 1.0, 1.0, 1.0, 1.0, 1.0, 1.0, 1.0, 1.0, 1.0, 1.0, 1.0, 1.0, 1.0, 1.0, 1.0, 1.0, 1.0, 1.0, 1.0, 1.0, 1.0, 1.0, 1.0, 1.0, 1.0, 1.0, 1.0, 1.0, 1.0, 1.0, 1.0, 1.0, 1.0, 1.0, 1.0, 1.0, 1.0, 1.0, 1.0, 1.0, 1.0, 1.0, 1.0, 1.0, 1.0, 1.0, 1.0, 1.0, 1.0, 1.0, 1.0, 1.0, 1.0, 1.0, 1.0, 1.0, 1.0, 1.0, 1.0, 1.0, 1.0, 1.0, 1.0, 1.0, 1.0, 1.0, 1.0, 1.0, 1.0, 1.0, 1.0, 1.0, 1.0, 1.0, 1.0, 1.0, 1.0, 1.0, 1.0, 1.0, 1.0, 1.0, 1.0, 1.0, 1.0, 1.0, 1.0, 1.0, 1.0, 1.0, 1.0, 1.0, 1.0, 1.0, 1.0, 1.0, 1.0, 1.0, 1.0, 1.0, 1.0, 1.0, 1.0, 1.0, 1.0, 1.0, 1.0, 1.0, 1.0, 1.0, 1.0, 1.0, 1.0, 1.0, 1.0, 1.0, 1.0, 1.0, 1.0, 1.0, 1.0, 1.0, 1.0, 1.0, 1.0, 1.0, 1.0, 1.0, 1.0, 1.0, 1.0, 1.0, 1.0, 1.0, 1.0, 1.0, 1.0, 1.0, 1.0, 1.0, 1.0, 1.0, 1.0, 1.0, 1.0, 1.0, 1.0, 1.0, 1.0, 1.0, 1.0, 1.0, 1.0, 1.0, 1.0, 1.0, 1.0, 1.0, 1.0, 1.0, 1.0, 1.0, 1.0, 1.0, 1.0, 1.0, 1.0, 1.0, 1.0, 1.0, 1.0, 1.0, 1.0, 1.0, 1.0, 1.0, 1.0, 1.0, 1.0, 1.0, 1.0, 1.0, 1.0, 1.0, 1.0, 1.0, 1.0, 1.0, 1.0, 1.0, 1.0, 1.0, 1.0, 1.0, 1.0, 1.0, 1.0, 1.0, 1.0, 1.0, 1.0, 1.0, 1.0, 1.0, 1.0, 1.0, 1.0, 1.0, 1.0, 1.0, 1.0, 1.0, 1.0, 1.0, 1.0, 1.0, 1.0, 1.0, 1.0, 1.0, 1.0, 1.0, 1.0, 1.0, 1.0, 1.0, 1.0, 1.0, 1.0, 1.0, 1.0, 1.0, 1.0, 1.0, 1.0, 1.0, 1.0, 1.0, 1.0, 1.0, 1.0, 1.0, 1.0, 1.0, 1.0, 1.0, 1.0, 1.0, 1.0, 1.0, 1.0, 1.0, 1.0, 1.0, 1.0, 1.0, 1.0, 1.0, 1.0, 1.0, 1.0, 1.0, 1.0, 1.0, 1.0, 1.0, 1.0, 1.0, 1.0, 1.0, 1.0, 1.0, 1.0, 1.0, 1.0, 1.0, 1.0, 1.0, 1.0, 1.0, 1.0, 1.0, 1.0, 1.0, 1.0, 1.0, 1.0, 1.0, 1.0, 1.0, 1.0, 1.0, 1.0, 1.0, 1.0, 1.0, 1.0, 1.0, 1.0, 1.0, 1.0, 1.0, 1.0, 1.0, 1.0, 1.0, 1.0, 1.0, 1.0, 1.0, 1.0, 1.0, 1.0, 1.0, 1.0, 1.0, 1.0, 1.0, 1.0, 1.0, 1.0, 1.0, 1.0, 1.0, 1.0, 1.0, 1.0, 1.0, 1.0, 1.0, 1.0, 1.0, 1.0, 1.0, 1.0, 1.0, 1.0, 1.0, 1.0, 1.0, 1.0, 1.0, 1.0, 1.0, 1.0, 1.0, 1.0, 1.0, 1.0, 1.0, 1.0, 1.0, 1.0, 1.0, 1.0, 1.0, 1.0, 1.0, 1.0, 1.0, 1.0, 1.0, 1.0, 1.0, 1.0, 1.0, 1.0, 1.0, 1.0, 1.0, 1.0, 1.0, 1.0, 1.0, 1.0, 1.0, 1.0, 1.0, 1.0, 1.0, 1.0, 1.0, 1.0, 1.0, 1.0, 1.0, 1.0, 1.0, 1.0, 1.0, 1.0, 1.0, 1.0, 1.0, 1.0, 1.0, 1.0, 1.0, 1.0, 1.0, 1.0, 1.0, 1.0, 1.0, 1.0, 1.0, 1.0, 1.0, 1.0, 1.0, 1.0, 1.0, 1.0, 1.0, 1.0, 1.0, 1.0, 1.0, 1.0, 1.0, 1.0, 1.0, 1.0, 1.0, 1.0, 1.0, 1.0, 1.0, 1.0, 1.0, 1.0, 1.0, 1.0, 1.0, 1.0, 1.0, 1.0, 1.0, 1.0, 1.0, 1.0, 1.0, 1.0, 1.0, 1.0, 1.0, 1.0, 1.0, 1.0, 1.0, 1.0, 1.0, 1.0, 1.0, 1.0, 1.0, 1.0, 1.0, 1.0, 1.0, 1.0, 1.0, 1.0, 1.0, 1.0, 1.0, 1.0, 1.0, 1.0, 1.0, 1.0, 1.0, 1.0, 1.0, 1.0, 1.0, 1.0, 1.0, 1.0, 1.0, 1.0, 1.0, 1.0, 1.0, 1.0, 1.0, 1.0, 1.0, 1.0, 1.0, 1.0, 1.0, 1.0, 1.0, 1.0, 1.0, 1.0, 1.0, 1.0, 1.0, 1.0, 1.0, 1.0, 1.0, 1.0, 1.0, 1.0, 1.0, 1.0, 1.0, 1.0, 1.0, 1.0, 1.0, 1.0, 1.0, 1.0, 1.0, 1.0, 1.0, 1.0, 1.0, 1.0, 1.0, 1.0, 1.0, 1.0, 1.0, 1.0, 1.0, 1.0, 1.0, 1.0, 1.0, 1.0, 1.0, 1.0, 1.0, 1.0, 1.0, 1.0, 1.0, 1.0, 1.0, 1.0, 1.0, 1.0, 1.0, 1.0, 1.0, 1.0, 1.0, 1.0, 1.0, 1.0, 1.0, 1.0, 1.0, 1.0, 1.0, 1.0, 1.0, 1.0, 1.0, 1.0, 1.0, 1.0, 1.0, 1.0, 1.0, 1.0, 1.0, 1.0, 1.0, 1.0, 1.0, 1.0, 1.0, 1.0, 1.0, 1.0, 1.0, 1.0, 1.0, 1.0, 1.0, 1.0, 1.0, 1.0, 1.0, 1.0, 1.0, 1.0, 1.0, 1.0, 1.0, 1.0, 1.0, 1.0, 1.0, 1.0, 1.0, 1.0, 1.0, 1.0, 1.0, 1.0, 1.0, 1.0, 1.0, 1.0, 1.0, 1.0, 1.0, 1.0, 1.0, 1.0, 1.0, 1.0, 1.0, 1.0, 1.0, 1.0, 1.0, 1.0, 1.0, 1.0, 1.0, 1.0, 1.0, 1.0, 1.0, 1.0, 1.0, 1.0, 1.0, 1.0, 1.0, 1.0, 1.0, 1.0, 1.0, 1.0, 1.0, 1.0, 1.0, 1.0, 1.0, 1.0, 1.0, 1.0, 1.0, 1.0, 1.0, 1.0, 1.0, 1.0, 1.0, 1.0, 1.0, 1.0, 1.0, 1.0, 1.0, 1.0, 1.0, 1.0, 1.0, 1.0, 1.0, 1.0, 1.0, 1.0, 1.0, 1.0, 1.0, 1.0, 1.0, 1.0, 1.0, 1.0, 1.0, 1.0, 1.0, 1.0, 1.0, 1.0, 1.0, 1.0, 1.0, 1.0, 1.0, 1.0, 1.0, 1.0, 1.0, 1.0, 1.0, 1.0, 1.0, 1.0, 1.0, 1.0, 1.0, 1.0, 1.0, 1.0, 1.0, 1.0, 1.0, 1.0, 1.0, 1.0, 1.0, 1.0, 1.0, 1.0, 1.0, 1.0, 1.0, 1.0, 1.0, 1.0, 1.0, 1.0, 1.0, 1.0, 1.0, 1.0, 1.0, 1.0, 1.0, 1.0, 1.0, 1.0, 1.0, 1.0, 1.0, 1.0, 1.0, 1.0, 1.0, 1.0, 1.0, 1.0, 1.0, 1.0, 1.0, 1.0, 1.0, 1.0, 1.0, 1.0, 1.0, 1.0, 1.0, 1.0, 1.0, 1.0, 1.0, 1.0, 1.0, 1.0, 1.0, 1.0, 1.0, 1.0, 1.0, 1.0, 1.0, 1.0, 1.0, 1.0, 1.0, 1.0, 1.0, 1.0, 1.0, 1.0, 1.0, 1.0, 1.0, 1.0, 1.0, 1.0, 1.0, 1.0, 1.0, 1.0, 1.0, 1.0, 1.0, 1.0, 1.0, 1.0, 1.0, 1.0, 1.0, 1.0, 1.0, 1.0, 1.0, 1.0, 1.0, 1.0, 1.0, 1.0, 1.0, 1.0, 1.0, 1.0, 1.0, 1.0, 1.0, 1.0, 1.0, 1.0, 1.0, 1.0, 1.0, 1.0, 1.0, 1.0, 1.0, 1.0, 1.0, 1.0, 1.0, 1.0, 1.0, 1.0, 1.0, 1.0, 1.0, 1.0, 1.0, 1.0, 1.0, 1.0, 1.0, 1.0, 1.0, 1.0, 1.0, 1.0, 1.0, 1.0, 1.0, 1.0, 1.0, 1.0, 1.0, 1.0, 1.0, 1.0, 1.0, 1.0, 1.0, 1.0, 1.0, 1.0, 1.0, 1.0, 1.0, 1.0, 1.0, 1.0, 1.0, 1.0, 1.0, 1.0, 1.0, 1.0, 1.0, 1.0, 1.0, 1.0, 1.0, 1.0, 1.0, 1.0, 1.0, 1.0, 1.0, 1.0, 1.0, 1.0, 1.0, 1.0, 1.0, 1.0, 1.0, 1.0, 1.0, 1.0, 1.0, 1.0, 1.0, 1.0, 1.0, 1.0, 1.0, 1.0, 1.0, 1.0, 1.0, 1.0, 1.0, 1.0, 1.0, 1.0, 1.0, 1.0, 1.0, 1.0, 1.0, 1.0, 1.0, 1.0, 1.0, 1.0, 1.0, 1.0, 1.0, 1.0, 1.0, 1.0, 1.0, 1.0, 1.0, 1.0, 1.0, 1.0, 1.0, 1.0, 1.0, 1.0, 1.0, 1.0, 1.0, 1.0, 1.0, 1.0, 1.0, 1.0, 1.0, 1.0, 1.0, 1.0, 1.0, 1.0, 1.0, 1.0, 1.0, 1.0, 1.0, 1.0, 1.0, 1.0, 1.0, 1.0, 1.0, 1.0, 1.0, 1.0, 1.0, 1.0, 1.0, 1.0, 1.0, 1.0, 1.0, 1.0, 1.0, 1.0, 1.0, 1.0, 1.0, 1.0, 1.0, 1.0, 1.0, 1.0, 1.0, 1.0, 1.0, 1.0, 1.0, 1.0, 1.0, 1.0, 1.0, 1.0, 1.0, 1.0, 1.0, 1.0, 1.0, 1.0, 1.0, 1.0, 1.0, 1.0, 1.0, 1.0, 1.0, 1.0, 1.0, 1.0, 1.0, 1.0, 1.0, 1.0, 1.0, 1.0, 1.0, 1.0, 1.0, 1.0, 1.0, 1.0, 1.0, 1.0, 1.0, 1.0, 1.0, 1.0, 1.0, 1.0, 1.0, 1.0, 1.0, 1.0, 1.0, 1.0, 1.0, 1.0, 1.0, 1.0, 1.0, 1.0, 1.0, 1.0, 1.0, 1.0, 1.0, 1.0, 1.0, 1.0, 1.0, 1.0, 1.0, 1.0, 1.0, 1.0, 1.0, 1.0, 1.0, 1.0, 1.0, 1.0, 1.0, 1.0, 1.0, 1.0, 1.0, 1.0, 1.0, 1.0, 1.0, 1.0, 1.0, 1.0, 1.0, 1.0, 1.0, 1.0, 1.0, 1.0, 1.0, 1.0, 1.0, 1.0, 1.0, 1.0, 1.0, 1.0, 1.0, 1.0, 1.0, 1.0, 1.0, 1.0, 1.0, 1.0, 1.0, 1.0, 1.0, 1.0, 1.0, 1.0, 1.0, 1.0, 1.0, 1.0, 1.0, 1.0, 1.0, 1.0, 1.0, 1.0, 1.0, 1.0, 1.0, 1.0, 1.0, 1.0, 1.0, 1.0, 1.0, 1.0, 1.0, 1.0, 1.0, 1.0, 1.0, 1.0, 1.0, 1.0, 1.0, 1.0, 1.0, 1.0, 1.0, 1.0, 1.0, 1.0, 1.0, 1.0, 1.0, 1.0, 1.0, 1.0, 1.0, 1.0, 1.0, 1.0, 1.0, 1.0, 1.0, 1.0, 1.0, 1.0, 1.0, 1.0, 1.0, 1.0, 1.0, 1.0, 1.0, 1.0, 1.0, 1.0, 1.0, 1.0, 1.0, 1.0, 1.0, 1.0, 1.0, 1.0, 1.0, 1.0, 1.0, 1.0, 1.0, 1.0, 1.0, 1.0, 1.0, 1.0, 1.0, 1.0, 1.0, 1.0, 1.0, 1.0, 1.0, 1.0, 1.0, 1.0, 1.0, 1.0, 1.0, 1.0, 1.0, 1.0, 1.0, 1.0, 1.0, 1.0, 1.0, 1.0, 1.0, 1.0, 1.0, 1.0, 1.0, 1.0, 1.0, 1.0, 1.0, 1.0, 1.0, 1.0, 1.0, 1.0, 1.0, 1.0, 1.0, 1.0, 1.0, 1.0, 1.0, 1.0, 1.0, 1.0, 1.0, 1.0, 1.0, 1.0, 1.0, 1.0, 1.0, 1.0, 1.0, 1.0, 1.0, 1.0, 1.0, 1.0, 1.0, 1.0, 1.0, 1.0, 1.0, 1.0, 1.0, 1.0, 1.0, 1.0, 1.0, 1.0, 1.0, 1.0, 1.0, 1.0, 1.0, 1.0, 1.0, 1.0, 1.0, 1.0, 1.0, 1.0, 1.0, 1.0, 1.0, 1.0, 1.0, 1.0, 1.0, 1.0, 1.0, 1.0, 1.0, 1.0, 1.0, 1.0, 1.0, 1.0, 1.0, 1.0, 1.0, 1.0, 1.0, 1.0, 1.0, 1.0, 1.0, 1.0, 1.0, 1.0, 1.0, 1.0, 1.0, 1.0, 1.0, 1.0, 1.0, 1.0, 1.0, 1.0, 1.0, 1.0, 1.0, 1.0, 1.0, 1.0, 1.0, 1.0, 1.0, 1.0, 1.0, 1.0, 1.0, 1.0, 1.0, 1.0, 1.0, 1.0, 1.0, 1.0, 1.0, 1.0, 1.0, 1.0, 1.0, 1.0, 1.0, 1.0, 1.0, 1.0, 1.0, 1.0, 1.0, 1.0, 1.0, 1.0, 1.0, 1.0, 1.0, 1.0, 1.0, 1.0, 1.0, 1.0, 1.0, 1.0, 1.0, 1.0, 1.0, 1.0, 1.0, 1.0, 1.0, 1.0, 1.0, 1.0, 1.0, 1.0, 1.0, 1.0, 1.0, 1.0, 1.0, 1.0, 1.0, 1.0, 1.0, 1.0, 1.0, 1.0, 1.0, 1.0, 1.0, 1.0, 1.0, 1.0, 1.0, 1.0, 1.0, 1.0, 1.0, 1.0, 1.0, 1.0, 1.0, 1.0, 1.0, 1.0, 1.0, 1.0, 1.0, 1.0, 1.0, 1.0, 1.0, 1.0, 1.0, 1.0, 1.0, 1.0, 1.0, 1.0, 1.0, 1.0, 1.0, 1.0, 1.0, 1.0, 1.0, 1.0, 1.0, 1.0, 1.0, 1.0, 1.0, 1.0, 1.0, 1.0, 1.0, 1.0, 1.0, 1.0, 1.0, 1.0, 1.0, 1.0, 1.0, 1.0, 1.0, 1.0, 1.0, 1.0, 1.0, 1.0, 1.0, 1.0, 1.0, 1.0, 1.0, 1.0, 1.0, 1.0, 1.0, 1.0, 1.0, 1.0, 1.0, 1.0, 1.0, 1.0, 1.0, 1.0, 1.0, 1.0, 1.0, 1.0, 1.0, 1.0, 1.0, 1.0, 1.0, 1.0, 1.0, 1.0, 1.0, 1.0, 1.0, 1.0, 1.0, 1.0, 1.0, 1.0, 1.0, 1.0, 1.0, 1.0, 1.0, 1.0, 1.0, 1.0, 1.0, 1.0, 1.0, 1.0, 1.0, 1.0, 1.0, 1.0, 1.0, 1.0, 1.0, 1.0, 1.0, 1.0, 1.0, 1.0, 1.0, 1.0, 1.0, 1.0, 1.0, 1.0, 1.0, 1.0, 1.0, 1.0, 1.0, 1.0, 1.0, 1.0, 1.0, 1.0, 1.0, 1.0, 1.0, 1.0, 1.0, 1.0, 1.0, 1.0, 1.0, 1.0, 1.0, 1.0, 1.0, 1.0, 1.0, 1.0, 1.0, 1.0, 1.0, 1.0, 1.0, 1.0, 1.0, 1.0, 1.0, 1.0, 1.0, 1.0, 1.0, 1.0, 1.0, 1.0, 1.0, 1.0, 1.0, 1.0, 1.0, 1.0, 1.0, 1.0, 1.0, 1.0, 1.0, 1.0, 1.0, 1.0, 1.0, 1.0, 1.0, 1.0, 1.0, 1.0, 1.0, 1.0, 1.0, 1.0, 1.0, 1.0, 1.0, 1.0, 1.0, 1.0, 1.0, 1.0, 1.0, 1.0, 1.0, 1.0, 1.0, 1.0, 1.0, 1.0, 1.0, 1.0, 1.0, 1.0, 1.0, 1.0, 1.0, 1.0, 1.0, 1.0, 1.0, 1.0, 1.0, 1.0, 1.0, 1.0, 1.0, 1.0, 1.0, 1.0, 1.0, 1.0, 1.0, 1.0, 1.0, 1.0, 1.0, 1.0, 1.0, 1.0, 1.0, 1.0, 1.0, 1.0, 1.0, 1.0, 1.0, 1.0, 1.0, 1.0, 1.0, 1.0, 1.0, 1.0, 1.0, 1.0, 1.0, 1.0, 1.0, 1.0, 1.0, 1.0, 1.0, 1.0, 1.0, 1.0, 1.0, 1.0, 1.0, 1.0, 1.0, 1.0, 1.0, 1.0, 1.0, 1.0, 1.0, 1.0, 1.0, 1.0, 1.0, 1.0, 1.0, 1.0, 1.0, 1.0, 1.0, 1.0, 1.0, 1.0, 1.0, 1.0, 1.0, 1.0, 1.0, 1.0, 1.0, 1.0, 1.0, 1.0, 1.0, 1.0, 1.0, 1.0, 1.0, 1.0, 1.0, 1.0, 1.0, 1.0, 1.0, 1.0, 1.0, 1.0, 1.0, 1.0, 1.0, 1.0, 1.0, 1.0, 1.0, 1.0, 1.0, 1.0, 1.0, 1.0, 1.0, 1.0, 1.0, 1.0, 1.0, 1.0, 1.0, 1.0, 1.0, 1.0, 1.0, 1.0, 1.0, 1.0, 1.0, 1.0, 1.0, 1.0, 1.0, 1.0, 1.0, 1.0, 1.0, 1.0, 1.0, 1.0, 1.0, 1.0, 1.0, 1.0, 1.0, 1.0, 1.0, 1.0, 1.0, 1.0, 1.0, 1.0, 1.0, 1.0, 1.0, 1.0, 1.0, 1.0, 1.0, 1.0, 1.0, 1.0, 1.0, 1.0, 1.0, 1.0, 1.0, 1.0, 1.0, 1.0, 1.0, 1.0, 1.0, 1.0, 1.0, 1.0, 1.0, 1.0, 1.0, 1.0, 1.0, 1.0, 1.0, 1.0, 1.0, 1.0, 1.0, 1.0, 1.0, 1.0, 1.0, 1.0, 1.0, 1.0, 1.0, 1.0, 1.0, 1.0, 1.0, 1.0, 1.0, 1.0, 1.0, 1.0, 1.0, 1.0, 1.0, 1.0, 1.0, 1.0, 1.0, 1.0, 1.0, 1.0, 1.0, 1.0, 1.0, 1.0, 1.0, 1.0, 1.0, 1.0, 1.0, 1.0, 1.0, 1.0, 1.0, 1.0, 1.0, 1.0, 1.0, 1.0, 1.0, 1.0, 1.0, 1.0, 1.0, 1.0, 1.0, 1.0, 1.0, 1.0, 1.0, 1.0, 1.0, 1.0, 1.0, 1.0, 1.0, 1.0, 1.0, 1.0, 1.0, 1.0, 1.0, 1.0, 1.0, 1.0, 1.0, 1.0, 1.0, 1.0, 1.0, 1.0, 1.0, 1.0, 1.0, 1.0, 1.0, 1.0, 1.0, 1.0, 1.0, 1.0, 1.0, 1.0, 1.0, 1.0, 1.0, 1.0, 1.0, 1.0, 1.0, 1.0, 1.0, 1.0, 1.0, 1.0, 1.0, 1.0, 1.0, 1.0, 1.0, 1.0, 1.0, 1.0, 1.0, 1.0, 1.0, 1.0, 1.0, 1.0, 1.0, 1.0, 1.0, 1.0, 1.0, 1.0, 1.0, 1.0, 1.0, 1.0, 1.0, 1.0, 1.0, 1.0, 1.0, 1.0, 1.0, 1.0, 1.0, 1.0, 1.0, 1.0, 1.0, 1.0, 1.0, 1.0, 1.0, 1.0, 1.0, 1.0, 1.0, 1.0, 1.0, 1.0, 1.0, 1.0, 1.0, 1.0, 1.0, 1.0, 1.0, 1.0, 1.0, 1.0, 1.0, 1.0, 1.0, 1.0, 1.0, 1.0, 1.0, 1.0, 1.0, 1.0, 1.0, 1.0, 1.0, 1.0, 1.0, 1.0, 1.0, 1.0, 1.0, 1.0, 1.0, 1.0, 1.0, 1.0, 1.0, 1.0, 1.0, 1.0, 1.0, 1.0, 1.0, 1.0, 1.0, 1.0, 1.0, 1.0, 1.0, 1.0, 1.0, 1.0, 1.0, 1.0, 1.0, 1.0, 1.0, 1.0, 1.0, 1.0, 1.0, 1.0, 1.0, 1.0, 1.0, 1.0, 1.0, 1.0, 1.0, 1.0, 1.0, 1.0, 1.0, 1.0, 1.0, 1.0, 1.0, 1.0, 1.0, 1.0, 1.0, 1.0, 1.0, 1.0, 1.0, 1.0, 1.0, 1.0, 1.0, 1.0, 1.0, 1.0, 1.0, 1.0, 1.0, 1.0, 1.0, 1.0, 1.0])
me_cube_001.materials.append(mat_bone)
me_cube_001.use_remesh_preserve_volume = False
me_cube_001.use_remesh_preserve_attributes = False
me_cube_001.use_mirror_vertex_groups = False
me_cube_001.update()
arm_armature = bpy.data.armatures.new('Armature')  # bones are not reproduced

# ---- objects
ob_skeleton_armature = bpy.data.objects.new('Skeleton_Armature', arm_armature)
ob_axe = bpy.data.objects.new('Axe', me_cylinder)
ob_skeleton = bpy.data.objects.new('Skeleton', me_cube_001)

# ---- transforms, parenting, visibility, modifiers, constraints
ob_skeleton_armature.location = (0.0, 0.0, 0.0)
ob_skeleton_armature.show_in_front = True
ob_skeleton_armature.lineart.crease_threshold = 0.0
ob_axe.parent = ob_skeleton_armature
ob_axe.matrix_parent_inverse = Matrix(((-0.1191, 0.9864, 0.1136, -0.3529), (-0.9863, -0.1307, 0.101, -0.9919), (0.1144, -0.1, 0.9884, -1.279), (0.0, 0.0, 0.0, 1.0)))
ob_axe.location = (0.0, 0.0, 0.0)
ob_axe.delta_location = (-0.8466, 0.06025, 1.387)
ob_axe.delta_rotation_euler = (1.571, 1.236, -4.705e-09)
ob_axe.lineart.crease_threshold = 0.0
_m = ob_axe.modifiers.new('Mirror', 'MIRROR')
_m.use_clip = True
ob_skeleton.parent = ob_skeleton_armature
ob_skeleton.location = (0.0, 0.0, 0.0)
ob_skeleton.lineart.crease_threshold = 0.0
_vg = ob_skeleton.vertex_groups.new(name='Hips')
for _i, _w in zip([9, 21, 24, 25, 26, 96, 97, 98, 99, 100, 101, 102, 103, 104, 105, 106, 107, 108, 109, 110, 111, 112, 113, 114, 115, 116, 117, 118, 119, 120, 121, 122, 123, 124, 126, 127, 128, 129, 130, 131, 132, 133, 134, 135, 136, 137, 138, 139, 140, 141, 142, 143, 144, 145, 146, 147, 148, 149, 150, 152, 153, 154, 155, 156, 157, 158, 159, 160, 161, 162, 163, 164, 165, 166, 167, 168, 169, 170, 171, 172, 173, 174, 175, 177, 178, 179], [0.06402, 0.007042, 0.06734, 0.122, 0.112, 0.2984, 0.4414, 0.2906, 0.2801, 0.9273, 0.8616, 0.6008, 0.9422, 0.6286, 0.9077, 0.9526, 0.7307, 0.9675, 0.8979, 0.8765, 0.9679, 0.9953, 0.9594, 0.9551, 0.9578, 0.9486, 0.9333, 0.9747, 0.9247, 0.9619, 0.9464, 0.9789, 0.5498, 0.6322, 0.8529, 0.8496, 0.8003, 0.5913, 0.9259, 0.9416, 0.3803, 0.3383, 0.3459, 0.2455, 0.2323, 0.2353, 0.5522, 0.7066, 0.2326, 0.4742, 0.6821, 0.2423, 0.2291, 0.748, 0.2386, 0.4292, 0.7594, 0.8087, 0.6322, 0.9249, 0.949, 0.5145, 0.6774, 0.6745, 0.4494, 0.2239, 0.2256, 0.1556, 0.1346, 0.1308, 0.1406, 0.1721, 0.139, 0.1755, 0.2702, 0.2748, 0.283, 0.2724, 0.1409, 0.1364, 0.8963, 0.8923, 0.1252, 0.1522, 0.1322, 0.1735]): _vg.add([_i], _w, 'REPLACE')
_vg = ob_skeleton.vertex_groups.new(name='Spine')
for _i, _w in zip([0, 1, 2, 3, 4, 5, 6, 7, 8, 9, 10, 11, 12, 13, 14, 15, 16, 17, 18, 19, 20, 21, 22, 23, 24, 25, 26, 27, 28, 29, 30, 31, 32, 33, 34, 35, 36, 37, 38, 39, 40, 41, 42, 96, 97, 98, 99, 100, 101, 102, 103, 105, 130, 174], [0.9943, 0.9916, 0.9931, 0.9934, 0.9653, 0.9894, 0.9007, 0.9856, 0.9893, 0.9621, 1.115, 1.011, 0.8271, 0.9743, 0.991, 0.9787, 0.9886, 0.9685, 0.9509, 0.9699, 0.9862, 0.9832, 0.9921, 0.9935, 0.9637, 0.9537, 0.9334, 0.2352, 0.9008, 0.9884, 0.6205, 0.9466, 0.9777, 0.937, 0.9776, 0.9867, 0.936, 0.8788, 0.722, 0.02787, 0.08853, 0.05146, 0.1845, 0.72, 0.574, 0.7598, 0.7548, 0.07277, 0.1438, 0.171, 0.0, 0.06693, 0.06624, 0.04138]): _vg.add([_i], _w, 'REPLACE')
_vg = ob_skeleton.vertex_groups.new(name='Neck')
for _i, _w in zip([1, 4, 6, 10, 12, 13, 17, 18, 19, 27, 28, 30, 31, 32, 33, 34, 36, 37, 38, 39, 40, 41, 42, 43, 44, 45, 46, 334, 335, 338, 339, 340, 342, 360, 361, 362, 363, 364, 365, 368, 370, 371, 372, 374, 375, 376, 377, 378, 379, 380, 381, 383, 385, 386, 388, 389, 391, 392, 395, 434, 435, 436, 450, 453, 457], [0.0, 0.0148, 0.0, 0.0, 0.0, 0.0, 0.0, 0.04482, 0.007571, 0.1704, 0.02104, 0.0, 0.0, 0.0, 0.0, 0.0, 0.0, 0.0634, 0.0, 0.9185, 0.8743, 0.8982, 0.799, 0.02789, 0.00109, 0.008409, 0.01348, 0.0, 0.0, 0.0, 0.0, 0.0, 0.0, 0.0, 0.0, 0.0, 0.0, 0.0, 0.0, 0.0, 0.0, 0.0, 0.0, 0.0, 0.0, 0.0, 0.0, 0.0, 0.0, 0.0, 0.0, 0.0, 0.0, 0.0, 0.0, 0.0, 0.0, 0.0, 0.0, 0.0, 0.0, 0.0, 0.0, 0.0, 0.0]): _vg.add([_i], _w, 'REPLACE')
_vg = ob_skeleton.vertex_groups.new(name='Head')
for _i, _w in zip([27, 39, 40, 41, 43, 44, 45, 46, 47, 48, 49, 50, 51, 52, 53, 54, 55, 56, 57, 58, 59, 60, 61, 62, 63, 64, 65, 66, 67, 68, 69, 70, 71, 72, 73, 74, 75, 76, 77, 78, 79, 80, 81, 82, 83, 84, 85, 86, 87, 88, 89, 90, 91, 92, 93, 94, 95], [0.009113, 0.03056, 0.02582, 0.05034, 0.96, 0.9714, 0.9693, 0.9623, 0.9974, 0.9988, 0.9984, 0.9992, 0.9901, 0.9908, 0.9952, 0.995, 0.9987, 0.9964, 0.9852, 0.9884, 0.9812, 0.9895, 0.9904, 0.9964, 0.9761, 0.9942, 0.9919, 0.9897, 0.9939, 0.9906, 0.9884, 0.9954, 0.995, 0.9944, 0.9947, 0.994, 0.9983, 0.9941, 0.9872, 0.9922, 0.9899, 0.9957, 0.9915, 0.9886, 0.9971, 0.991, 0.9975, 0.9935, 0.9936, 0.9978, 0.9917, 0.9993, 0.9989, 0.9963, 0.9953, 0.9882, 0.9976]): _vg.add([_i], _w, 'REPLACE')
_vg = ob_skeleton.vertex_groups.new(name='Upper_Leg_L')
for _i, _w in zip([5, 7, 8, 20, 100, 102, 103, 104, 105, 106, 107, 108, 109, 110, 111, 112, 113, 114, 115, 116, 117, 118, 119, 120, 121, 122, 123, 124, 125, 126, 127, 128, 129, 130, 131, 132, 133, 134, 135, 136, 137, 138, 139, 140, 141, 142, 143, 144, 145, 146, 147, 148, 149, 150, 151, 152, 153, 154, 155, 156, 157, 158, 159, 160, 161, 162, 163, 164, 165, 166, 167, 168, 169, 170, 171, 172, 173, 174, 175, 176, 177, 178, 179, 180, 181, 182, 183, 184, 185, 186, 187, 188, 189, 190, 191, 192, 193, 194, 195, 196, 197, 198, 199, 200, 201, 202, 203, 204, 205, 206, 207, 208, 209, 210, 211, 212, 213, 214, 215, 216, 217, 218, 219, 220, 221, 222, 223, 224, 225, 226, 227, 228, 229, 230, 231, 232, 233, 234, 235, 236, 237, 238, 239, 240, 241, 242, 243, 244, 245, 247, 248, 251], [0.0, 0.0, 0.0, 0.0, 0.0, 0.0, 0.0, 0.0, 0.0, 0.0, 0.0, 0.0, 0.0, 0.0, 0.0, 0.0, 0.0, 0.0, 0.0, 0.0, 0.0, 0.0, 0.0, 0.0, 0.0, 0.0, 0.0, 0.0, 1.0, 0.0, 0.0, 0.0, 0.0, 0.0, 0.0, 0.0, 0.0, 0.0, 0.0, 0.0, 0.0, 0.0, 0.0, 0.0, 0.0, 0.0, 0.0, 0.0, 0.0, 0.0, 0.0, 0.0, 0.0, 0.0, 0.9886, 0.0, 0.0, 0.0, 0.0, 0.0, 0.0, 0.0, 0.0, 0.0, 0.0, 0.0, 0.0, 0.0, 0.0, 0.0, 0.0, 0.0, 0.0, 0.0, 0.0, 0.0, 0.0, 0.0, 0.0, 0.9866, 0.0, 0.0, 0.0, 1.0, 1.0, 1.0, 1.0, 1.0, 1.0, 1.0, 1.0, 1.0, 1.0, 1.0, 0.9736, 1.0, 1.0, 1.0, 1.0, 1.0, 1.0, 1.0, 1.0, 1.0, 1.0, 1.0, 1.0, 1.0, 1.0, 1.0, 1.0, 1.0, 1.0, 1.0, 1.0, 1.0, 1.0, 1.0, 1.0, 1.0, 1.0, 1.0, 1.0, 1.0, 1.0, 1.0, 1.0, 1.0, 1.0, 1.0, 1.0, 1.0, 1.0, 1.0, 1.0, 1.0, 1.0, 1.0, 1.0, 1.0, 1.0, 1.0, 1.0, 1.0, 1.0, 1.0, 1.0, 1.0, 1.0, 0.09563, 0.4605, 0.06514]): _vg.add([_i], _w, 'REPLACE')
_vg = ob_skeleton.vertex_groups.new(name='Lower_Leg_L')
for _i, _w in zip([25, 26, 96, 97, 102, 103, 105, 106, 109, 110, 111, 112, 113, 114, 115, 116, 117, 119, 120, 121, 123, 127, 133, 136, 137, 138, 140, 143, 144, 146, 149, 151, 152, 158, 159, 160, 161, 162, 163, 164, 165, 166, 167, 168, 169, 170, 171, 172, 173, 174, 175, 176, 177, 178, 191, 196, 200, 246, 247, 248, 249, 250, 251, 252, 253, 254, 255, 256, 257, 258, 259, 260, 261, 262, 263, 264, 265, 266, 267, 268, 269, 270, 271, 272, 273, 274, 275, 276, 277, 278, 279, 280, 281, 286, 287, 290, 291, 292, 293, 298, 299, 300, 301, 302, 303, 304, 305, 306, 307, 308, 309, 310, 311, 312, 313, 314, 315, 316, 317, 318, 319, 320, 321, 322, 323, 324, 325, 326, 327, 328, 329, 330, 331, 332, 333], [0.0, 0.0, 0.0, 0.0, 0.0, 0.0, 0.0, 0.0, 0.0, 0.0, 0.0, 0.0, 0.0, 0.0, 0.0, 0.0, 0.0, 0.0, 0.0, 0.0, 0.0, 0.0, 0.0, 0.0, 0.0, 0.0, 0.0, 0.0, 0.0, 0.0, 0.0, 0.0, 0.0, 0.0, 0.0, 0.0, 0.0, 0.0, 0.0, 0.0, 0.0, 0.0, 0.0, 0.0, 0.0, 0.0, 0.0, 0.0, 0.0, 0.0, 0.0, 0.0, 0.0, 0.0, 0.0, 0.0, 0.0, 0.9814, 0.9044, 0.5395, 0.9927, 0.9829, 0.9349, 0.9983, 0.996, 0.9871, 0.999, 0.9974, 0.9915, 0.8548, 0.8634, 0.9195, 0.8152, 0.8262, 0.9351, 1.0, 0.9932, 0.9936, 0.9999, 0.9999, 0.9933, 0.9934, 1.0, 0.9935, 1.0, 0.994, 0.9999, 0.2101, 0.1857, 0.622, 0.708, 0.2886, 0.2972, 0.0002022, 0.01084, 0.1211, 0.05458, 0.04259, 0.1043, 1.0, 1.0, 1.0, 1.0, 1.0, 1.0, 1.0, 1.0, 1.0, 1.0, 1.0, 1.0, 1.0, 1.0, 1.0, 1.0, 1.0, 1.0, 1.0, 1.0, 1.0, 1.0, 1.0, 1.0, 1.0, 1.0, 1.0, 1.0, 1.0, 1.0, 1.0, 1.0, 1.0, 1.0, 1.0, 1.0]): _vg.add([_i], _w, 'REPLACE')
_vg = ob_skeleton.vertex_groups.new(name='Foot_L')
for _i, _w in zip([258, 259, 260, 261, 262, 263, 276, 277, 278, 279, 280, 281, 286, 287, 288, 289, 290, 291, 292, 293, 294, 295, 296, 297], [0.1317, 0.1027, 0.002107, 0.1764, 0.1644, 0.04052, 0.6358, 0.1353, 0.3297, 0.1947, 0.6753, 0.6848, 0.7597, 0.805, 0.7738, 0.2541, 0.8174, 0.878, 0.8302, 0.8198, 0.09762, 0.08986, 0.0607, 0.01234]): _vg.add([_i], _w, 'REPLACE')
_vg = ob_skeleton.vertex_groups.new(name='Toes_L')
for _i, _w in zip([282, 283, 284, 285, 286, 287, 288, 289, 290, 291, 292, 293, 294, 295, 296, 297], [0.977, 0.9957, 0.9869, 0.994, 0.214, 0.1638, 0.2168, 0.7389, 0.0591, 0.0665, 0.1222, 0.07076, 0.899, 0.907, 0.9382, 0.9681]): _vg.add([_i], _w, 'REPLACE')
_vg = ob_skeleton.vertex_groups.new(name='Upper_Leg_R')
for _i, _w in zip([136, 137, 140, 143, 146], [0.004509, 0.01643, 0.03194, 0.001756, 0.004218]): _vg.add([_i], _w, 'REPLACE')
_vg = ob_skeleton.vertex_groups.new(name='Lower_Leg_R')
_vg = ob_skeleton.vertex_groups.new(name='Foot_R')
_vg = ob_skeleton.vertex_groups.new(name='Toes_R')
_vg = ob_skeleton.vertex_groups.new(name='Upper_Arm_L')
_vg.add([334, 335, 336, 337, 338, 339, 340, 341, 342, 343, 344, 345, 346, 347, 348, 349, 350, 351, 352, 353, 354, 355, 356, 357, 358, 359, 360, 361, 362, 363, 364, 365, 366, 367, 368, 369, 370, 371, 372, 373, 374, 375, 376, 377, 378, 379, 380, 381, 382, 383], 1.0, 'REPLACE')
_vg = ob_skeleton.vertex_groups.new(name='Lower_Arm_L')
for _i, _w in zip([384, 385, 386, 387, 388, 389, 390, 391, 392, 393, 394, 395, 398, 399, 400, 401, 402, 403, 404, 405, 406, 407, 408, 409, 428, 429, 430, 431, 432, 433, 434, 435, 436, 437, 438, 439, 440, 441, 442, 443, 444, 445, 446, 447, 448, 449, 450, 451, 452, 453, 454, 455, 456, 457, 458, 459, 460, 461, 462, 463], [1.0, 1.0, 1.0, 1.0, 1.0, 1.0, 1.0, 1.0, 1.0, 1.0, 1.0, 1.0, 1.001, 0.369, 0.2716, 0.9994, 1.0, 0.7793, 0.996, 1.001, 0.8913, 1.0, 0.5809, 0.9994, 1.0, 1.0, 1.0, 1.0, 1.0, 1.0, 1.0, 1.0, 1.0, 1.0, 1.0, 1.0, 1.0, 1.0, 1.0, 1.0, 1.0, 1.0, 1.0, 1.0, 1.0, 1.0, 1.0, 1.0, 1.0, 1.0, 1.0, 1.0, 1.0, 1.0, 1.0, 1.0, 1.0, 1.0, 1.0, 1.0]): _vg.add([_i], _w, 'REPLACE')
_vg = ob_skeleton.vertex_groups.new(name='Hand_L')
for _i, _w in zip([396, 397, 410, 411, 416, 417, 418, 419, 420, 421, 422, 423, 424, 425, 426, 427, 464, 465, 466, 467, 472, 475], [0.3345, 0.08073, 0.385, 0.2547, 0.2204, 0.4925, 0.2997, 0.2369, 0.8886, 0.6722, 0.5598, 0.8218, 0.02956, 0.1533, 0.06987, 0.05356, 0.1056, 0.1107, 0.2733, 0.4031, 0.02182, 0.02641]): _vg.add([_i], _w, 'REPLACE')
_vg = ob_skeleton.vertex_groups.new(name='Finger_Proximal_L')
for _i, _w in zip([410, 411, 413, 414, 415, 416, 417, 418, 419, 420, 421, 422, 423, 424, 425, 426, 427], [0.03748, 0.05365, 0.1511, 0.04003, 0.2281, 0.6521, 0.4686, 0.5155, 0.598, 0.0663, 0.1823, 0.2638, 0.1158, 0.1163, 0.2298, 0.5057, 0.6024]): _vg.add([_i], _w, 'REPLACE')
_vg = ob_skeleton.vertex_groups.new(name='Finger_Intermediate_L')
for _i, _w in zip([413, 414, 415, 416, 418, 419, 421, 422, 424, 425, 426, 427], [0.3856, 0.2196, 0.3383, 0.1034, 0.0981, 0.08877, 0.007256, 0.03251, 0.7523, 0.3276, 0.3221, 0.2255]): _vg.add([_i], _w, 'REPLACE')
_vg = ob_skeleton.vertex_groups.new(name='Finger_Distal_L')
for _i, _w in zip([412, 413, 414, 415, 418, 419, 424, 425, 426, 427], [0.9747, 0.4454, 0.744, 0.4097, 0.02036, 0.01481, 0.08983, 0.2855, 0.09193, 0.1098]): _vg.add([_i], _w, 'REPLACE')
_vg = ob_skeleton.vertex_groups.new(name='Thumb_Proximal_L')
for _i, _w in zip([396, 397, 399, 410, 411, 442, 464, 465, 466, 467, 472, 473, 474, 475, 477, 478, 479], [0.0, 0.0, 0.0, 0.0, 0.0, 0.0, 0.8014, 0.8146, 0.6441, 0.5105, 0.2517, 0.4194, 0.3048, 0.428, 0.01505, 0.02581, 0.009005]): _vg.add([_i], _w, 'REPLACE')
_vg = ob_skeleton.vertex_groups.new(name='Thumb_Intermediate_L')
for _i, _w in zip([464, 465, 466, 467, 468, 469, 470, 471, 472, 473, 474, 475, 476, 477, 478, 479], [0.09213, 0.074, 0.08204, 0.0854, 0.3839, 0.1809, 0.02973, 0.1745, 0.7069, 0.5678, 0.6637, 0.523, 0.9458, 0.9392, 0.9089, 0.866]): _vg.add([_i], _w, 'REPLACE')
_vg = ob_skeleton.vertex_groups.new(name='Thumb_Distal_L')
for _i, _w in zip([468, 469, 470, 471, 476, 477, 478, 479], [0.6033, 0.8134, 0.9607, 0.8224, 0.034, 0.003973, 0.05037, 0.102]): _vg.add([_i], _w, 'REPLACE')
_vg = ob_skeleton.vertex_groups.new(name='Upper_Arm_R')
_vg = ob_skeleton.vertex_groups.new(name='Lower_Arm_R')
_vg = ob_skeleton.vertex_groups.new(name='Hand_R')
_vg = ob_skeleton.vertex_groups.new(name='Thumb_Proximal_R')
_vg = ob_skeleton.vertex_groups.new(name='Thumb_Intermediate_R')
_vg = ob_skeleton.vertex_groups.new(name='Thumb_Distal_R')
_vg = ob_skeleton.vertex_groups.new(name='Finger_Proximal_R')
_vg = ob_skeleton.vertex_groups.new(name='Finger_Intermediate_R')
_vg = ob_skeleton.vertex_groups.new(name='Finger_Distal_R')
_m = ob_skeleton.modifiers.new('Mirror', 'MIRROR')
_m.use_clip = True
_m = ob_skeleton.modifiers.new('Armature', 'ARMATURE')
_m.object = ob_skeleton_armature

# ---- collection membership
col_collection_2.objects.link(ob_skeleton_armature)
col_collection_2.objects.link(ob_axe)
col_collection_2.objects.link(ob_skeleton)

# ---- scene / render settings (as saved in the file)
scene.frame_start = 1; scene.frame_end = 250; scene.frame_set(26)
scene.render.engine = 'BLENDER_EEVEE_NEXT'
scene.render.resolution_percentage = 50
scene.render.dither_intensity = 0.0
scene.cycles.use_denoising = False
scene.cycles.samples = 128
scene.cycles.sampling_pattern = 'TABULATED_SOBOL'
scene.cycles.use_adaptive_sampling = False
scene.cycles.use_light_tree = False
scene.cycles.blur_glossy = 0.0
scene.cycles.sample_clamp_indirect = 0.0
scene.view_settings.view_transform = 'Standard'
bpy.context.view_layer.update()

# ---- added for rendering (the .blend has no active camera and no usable light): camera, sun
cam_auto = bpy.data.cameras.new('AutoCamera')
cam_auto.lens = 50.0
cam_auto.sensor_width = 36.0
cam_auto.clip_end = 1000.0
ob_auto_camera = bpy.data.objects.new('AutoCamera', cam_auto)
scene.collection.objects.link(ob_auto_camera)
ob_auto_camera.location = (2.62355, -3.38331, 3.01899)
ob_auto_camera.rotation_euler = (1.09748, -7.21219e-08, 0.694738)
scene.camera = ob_auto_camera
light_auto_sun = bpy.data.lights.new('AutoSun', 'SUN')
light_auto_sun.energy = 3.0
light_auto_sun.angle = 0.0523599
ob_auto_sun = bpy.data.objects.new('AutoSun', light_auto_sun)
scene.collection.objects.link(ob_auto_sun)
ob_auto_sun.rotation_euler = (0.872665, 0.174533, 0.523599)
bpy.context.view_layer.update()
